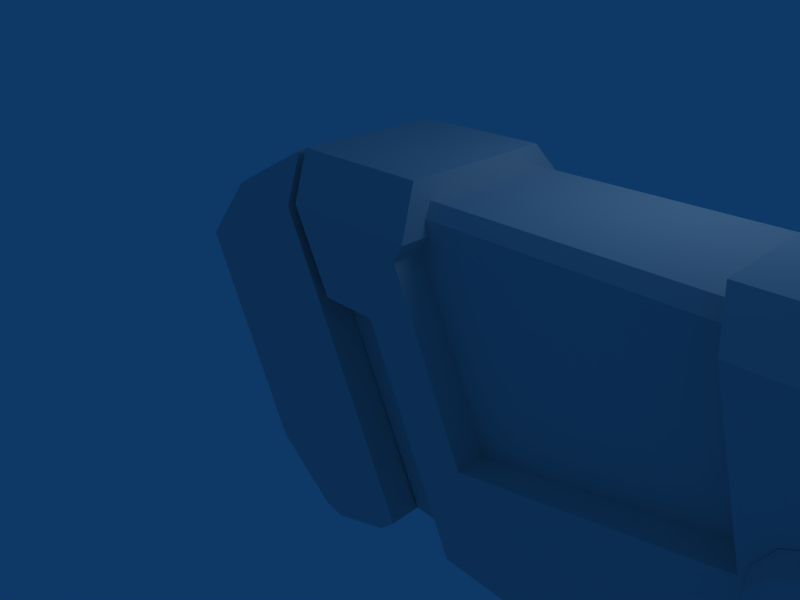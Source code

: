 # Source: rocketlauncher_v3.blend  (saved by Blender 2.49.0; exported with 4.5.12 LTS)
import bpy
from mathutils import Matrix  # noqa: F401  (used for matrix-valued properties, if any)

bpy.ops.wm.read_factory_settings(use_empty=True)
scene = bpy.context.scene
scene.name = 'Scene'

# ---- collections
col_collection_1 = bpy.data.collections.new('Collection 1'); scene.collection.children.link(col_collection_1)

# ---- materials (node trees are filled in below, after node groups)
mat_material = bpy.data.materials.new('Material')
mat_material.alpha_threshold = 0.0
mat_material.roughness = 0.5
mat_material.line_color = (0.0, 0.0, 0.0, 1.0)

# ---- material node trees

# ---- world
world_world = bpy.data.worlds.new('World'); scene.world = world_world
world_world.color = (0.05656, 0.2208, 0.4)
world_world.use_sun_shadow = False
world_world.sun_shadow_jitter_overblur = 0.0
world_world.cycles.sampling_method = 'MANUAL'
world_world.cycles.sample_map_resolution = 256

# ---- cameras
cam_camera = bpy.data.cameras.new('Camera')
cam_camera.passepartout_alpha = 0.2
cam_camera.clip_end = 100.0
cam_camera.lens = 35.0
cam_camera.ortho_scale = 7.314
cam_camera.show_passepartout = False
cam_camera.show_safe_areas = True
cam_camera.dof.focus_distance = 0.0
cam_camera.dof.aperture_fstop = 128.0

# ---- lights
light_spot = bpy.data.lights.new('Spot', 'POINT')
light_spot.transmission_factor = 0.0
light_spot.cutoff_distance = 30.0
light_spot.energy = 100.0
light_spot.shadow_buffer_clip_start = 1.001
light_spot.shadow_soft_size = 1.0
light_spot.shadow_maximum_resolution = 0.006
light_spot.use_absolute_resolution = True
light_spot.cycles.use_multiple_importance_sampling = False

# ---- meshes
me_cube = bpy.data.meshes.new('Cube')
me_cube.from_pydata([(1.392, 1.422, -0.5771), (1.392, -1.432, -0.5771), (-0.4233, -1.432, -1.417), (-0.4233, 1.422, -1.417), (0.08209, 1.422, 2.204), (0.08208, -1.432, 2.204), (-1.733, -1.432, 1.365), (-1.733, 1.422, 1.365), (-1.581, 1.013, 2.033), (-1.581, -1.023, 2.033), (-0.1727, -1.023, 2.755), (-0.1727, 1.013, 2.755), (0.5056, 1.422, -2.117), (0.5056, -1.432, -2.117), (1.861, -1.432, -1.592), (1.861, 1.422, -1.592), (1.631, 1.422, -1.822), (1.631, -1.432, -1.822), (0.7903, -1.432, -2.151), (0.7903, 1.422, -2.151), (-1.741, 1.132, 1.052), (-1.741, -1.142, 1.052), (-0.6979, 1.132, -1.163), (-0.6979, -1.142, -1.163), (1.085, 1.432, 2.263), (1.534, 1.432, 1.216), (0.7488, 1.432, 1.216), (0.2286, 1.432, 2.264), (1.085, -1.421, 2.263), (1.534, -1.421, 1.216), (0.7488, -1.421, 1.216), (0.2286, -1.421, 2.264), (-0.03137, -1.031, 2.819), (0.8606, -1.031, 2.825), (-0.03137, 1.042, 2.819), (0.8606, 1.042, 2.825), (1.836, 1.042, 2.825), (1.836, -1.031, 2.825), (2.302, -1.421, 1.216), (2.061, -1.421, 2.263), (2.302, 1.432, 1.216), (2.061, 1.432, 2.263), (3.553, 1.432, -1.536), (3.553, -1.421, -1.536), (2.785, -1.421, -1.536), (2.785, 1.432, -1.536), (2.928, -1.421, -0.16), (2.928, 1.432, -0.16), (1.938, -1.421, 2.038), (1.938, 1.432, 2.038), (5.956, 1.432, 0.5561), (5.956, -1.421, 0.5561), (4.863, -1.421, -1.532), (4.863, 1.432, -1.532), (4.863, -1.421, -2.115), (4.863, 1.432, -2.115), (7.002, 1.432, -2.115), (7.002, -1.421, -2.115), (7.002, 1.432, 0.5709), (7.002, -1.421, 0.5709), (5.465, -1.421, 2.364), (5.465, 1.432, 2.364), (6.511, -1.421, 2.369), (6.511, 1.432, 2.369), (5.26, -1.028, 2.823), (5.26, 1.039, 2.823), (6.306, -1.028, 2.828), (6.306, 1.039, 2.828), (2.635, 1.085, 2.435), (2.553, 1.085, -1.579), (1.881, 1.085, -1.579), (-0.02934, 1.085, 2.435), (2.635, -1.008, 2.435), (2.553, -1.008, -1.579), (1.881, -1.008, -1.579), (-0.02934, -1.008, 2.435), (2.786, -1.008, -1.967), (2.868, -1.008, 2.435), (2.786, 1.085, -1.967), (2.868, 1.085, 2.435), (4.627, 1.085, 2.435), (4.545, 1.085, -1.967), (4.627, -1.008, 2.435), (4.545, -1.008, -1.967), (4.915, 1.085, 2.435), (4.833, 1.085, -2.404), (4.915, -1.008, 2.435), (4.833, -1.008, -2.404), (6.652, 1.085, 2.435), (7.184, -1.008, -2.404), (6.652, -1.008, 2.435), (7.184, -1.008, 0.5652), (6.577, -0.8701, 2.593), (6.577, 0.9479, 2.593), (4.84, -0.8701, 2.593), (4.84, 0.9479, 2.593), (4.552, -0.8701, 2.593), (4.552, 0.9479, 2.593), (2.793, 0.9479, 2.593), (2.793, -0.8701, 2.593), (-0.1044, -0.8701, 2.593), (2.56, -0.8701, 2.593), (-0.1044, 0.9479, 2.593), (2.56, 0.9479, 2.593), (11.79, -1.008, 0.5652), (11.79, -1.008, -2.404), (11.66, 0.9468, 0.5652), (11.66, -0.869, 0.5652), (7.311, -0.869, 0.5652), (7.311, 0.9468, 0.5652), (7.311, 0.9468, 0.09367), (7.311, -0.869, 0.09367), (11.66, -0.869, 0.09367), (11.66, 0.9468, 0.09367), (11.79, 0.761, -2.588), (11.79, -0.6833, -2.588), (7.184, -0.6833, -2.588), (7.184, 0.761, -2.588), (4.833, -0.6833, -2.588), (4.833, 0.761, -2.588), (11.11, -0.869, 2.573), (11.11, 0.9468, 2.573), (11.19, 1.085, 2.728), (11.19, -1.008, 2.728), (11.63, -1.591, 3.068), (11.63, 1.669, 3.068), (12.35, 1.669, 0.6626), (12.35, -1.591, 0.6626), (11.56, 1.51, 3.232), (11.56, -1.432, 3.232), (11.14, -0.9056, 2.853), (11.14, 0.9833, 2.853), (12.79, -1.432, 3.478), (12.79, 1.51, 3.478), (13.08, -1.591, 0.7679), (13.08, 1.669, 0.7679), (12.81, 1.669, 3.302), (12.81, -1.591, 3.302), (12.97, -1.407, 3.241), (12.97, 1.485, 3.241), (13.25, 1.485, 0.7756), (13.25, -1.407, 0.7756), (12.94, 1.344, 3.417), (12.94, -1.266, 3.417), (14.28, -1.266, 3.575), (14.28, 1.344, 3.575), (14.48, -1.407, 0.9544), (14.48, 1.485, 0.9544), (14.29, 1.485, 3.397), (14.29, -1.407, 3.397), (16.31, -1.407, 3.536), (16.31, 1.485, 3.536), (16.41, 1.485, 1.051), (16.41, -1.407, 1.051), (16.31, 1.344, 3.713), (16.31, -1.266, 3.713), (18.34, -1.266, 3.728), (18.34, 1.344, 3.728), (18.15, -1.407, 1.072), (18.15, 1.485, 1.072), (18.32, 1.485, 3.551), (18.32, -1.407, 3.551), (20.53, -1.407, 3.272), (20.53, 1.485, 3.272), (19.88, 1.485, 0.9076), (19.88, -1.407, 0.9076), (20.59, 1.344, 3.436), (20.59, -1.266, 3.436), (22.22, -1.266, 2.936), (22.22, 1.344, 2.936), (22.13, 1.485, 2.783), (22.13, -1.407, 2.783), (12.79, -0.6833, -2.588), (12.79, 0.761, -2.588), (12.79, 1.085, -2.404), (12.79, -1.008, -2.404), (12.79, 1.085, 0.5652), (12.79, -1.008, 0.5652), (11.14, 0.7176, 2.456), (11.14, -0.6398, 2.456), (11.63, -0.6398, 0.6824), (11.63, 0.7176, 0.6824), (11.55, 0.8191, 0.9461), (11.21, 0.8191, 2.192), (11.21, -0.7414, 2.192), (11.55, -0.7414, 0.9461), (13.23, -0.7414, 0.9785), (13.22, -0.7414, 2.246), (13.22, 0.8191, 2.246), (13.23, 0.8191, 0.9785), (13.24, 0.7176, 0.7045), (13.24, -0.6398, 0.7045), (13.21, -0.6398, 2.52), (13.21, 0.7176, 2.52), (13.21, 0.9468, 2.641), (13.21, -0.869, 2.641), (13.24, -0.869, 0.5827), (13.24, 0.9468, 0.5827), (14.5, 0.9468, 0.6169), (14.5, -0.869, 0.6169), (14.46, -0.869, 2.676), (14.46, 0.9468, 2.676), (14.47, 0.7176, 2.554), (14.47, -0.6398, 2.554), (14.5, -0.6398, 0.7387), (14.5, 0.7176, 0.7387), (14.49, 0.8191, 1.013), (14.47, 0.8191, 2.28), (14.47, -0.7414, 2.28), (14.49, -0.7414, 1.013), (16.41, -0.7414, 1.052), (16.4, -0.7414, 2.319), (16.4, 0.8191, 2.319), (16.41, 0.8191, 1.052), (16.42, 0.7176, 0.778), (16.42, -0.6398, 0.778), (16.39, -0.6398, 2.593), (16.39, 0.7176, 2.593), (16.39, 0.9468, 2.715), (16.39, -0.869, 2.715), (16.42, -0.869, 0.6561), (16.42, 0.9468, 0.6561), (18.18, -0.869, 0.6778), (18.14, -0.869, 2.736), (18.14, 0.9468, 2.736), (18.15, 0.7176, 2.615), (18.15, -0.6398, 2.615), (18.17, -0.6398, 0.7996), (18.17, 0.7176, 0.7996), (18.17, 0.8191, 1.074), (18.15, 0.8191, 2.341), (18.15, -0.7414, 2.341), (18.17, -0.7414, 1.074), (19.89, -0.7414, 1.077), (19.87, -0.7414, 2.344), (19.87, 0.8191, 2.344), (19.89, 0.8191, 1.077), (19.9, 0.7176, 0.8033), (19.9, -0.6398, 0.8033), (19.87, -0.6398, 2.618), (19.87, 0.7176, 2.618), (19.86, 0.9468, 2.74), (19.86, -0.869, 2.74), (19.9, -0.869, 0.6815), (21.3, 0.9468, 0.6766), (21.3, -0.869, 0.6766), (21.27, -0.869, 2.735), (21.27, 0.9468, 2.735), (21.27, 0.7176, 2.613), (21.27, -0.6398, 2.613), (21.3, -0.6398, 0.7984), (21.3, 0.7176, 0.7984), (21.29, 0.8191, 1.072), (21.28, 0.8191, 2.339), (21.28, -0.7414, 2.339), (21.29, -0.7414, 1.072), (22.34, -0.7414, 1.101), (22.32, -0.7414, 2.368), (22.32, 0.8191, 2.368), (22.34, 0.8191, 1.101), (22.35, 0.7176, 0.8268), (22.35, -0.6398, 0.8268), (22.32, -0.6398, 2.642), (22.32, 0.7176, 2.642), (22.31, 0.9468, 2.764), (22.31, -0.869, 2.764), (22.35, -0.869, 0.705), (22.35, 0.9468, 0.705), (13.24, 0.6652, -2.588), (13.24, 0.9466, -2.404), (13.24, -0.5875, -2.588), (13.24, -0.8688, -2.404), (14.51, 0.6652, -1.755), (14.51, 0.9466, -1.571), (14.51, -0.5875, -1.755), (14.51, -0.8688, -1.571), (16.46, 0.9466, -1.571), (16.46, 0.6652, -1.755), (16.46, -0.5875, -1.755), (16.46, -0.8688, -1.571), (18.21, 0.6652, -1.161), (18.21, -0.5875, -1.161), (18.21, -0.8688, -0.9774), (20.0, 0.6652, -1.161), (20.0, -0.5875, -1.161), (20.0, -0.8688, -0.9774), (21.4, 0.6652, -1.161), (21.4, 0.9466, -0.9774), (21.4, -0.5875, -1.161), (21.4, -0.8688, -0.9774), (22.36, 0.9466, 0.02686), (22.36, 0.6652, -0.1569), (22.36, -0.5875, -0.1569), (22.36, -0.8688, 0.02686), (21.28, 1.485, 0.5149), (21.28, -1.407, 0.5149), (21.28, -0.8561, 0.5149), (21.28, 0.9371, 0.5149), (22.13, -0.8615, 2.783), (22.13, 0.9414, 2.783), (7.003, -1.424, 0.05273), (6.815, -1.424, -0.06508), (6.482, -1.424, -0.06508), (6.194, -1.424, 0.1014), (6.028, -1.424, 0.3897), (6.028, -1.424, 0.7227), (6.194, -1.424, 1.011), (6.482, -1.424, 1.177), (6.84, -1.424, 1.177), (6.998, -1.697, 0.1738), (6.768, -1.697, 0.0234), (6.486, -1.697, 0.0234), (6.242, -1.697, 0.1641), (6.102, -1.697, 0.4078), (6.102, -1.697, 0.6893), (6.242, -1.697, 0.933), (6.486, -1.697, 1.074), (6.866, -1.697, 1.073), (6.994, -1.697, 0.5813), (7.001, -1.784, 0.3136), (6.999, -1.784, 0.5954), (6.71, -1.784, 0.1409), (6.496, -1.784, 0.1409), (6.311, -1.784, 0.2479), (6.204, -1.784, 0.4333), (6.204, -1.784, 0.6474), (6.311, -1.784, 0.8328), (6.496, -1.784, 0.9399), (6.901, -1.784, 0.9355), (11.37, -1.008, -1.997), (11.37, -1.008, 0.1586), (7.602, -1.008, 0.1586), (7.602, -1.008, -1.997), (7.948, -1.491, -1.694), (7.948, -1.491, -0.145), (11.03, -1.491, -0.145), (11.03, -1.491, -1.694), (19.81, -0.8688, -0.8085), (18.38, -0.8688, -0.8085), (19.73, -0.869, 0.5122), (18.36, -0.869, 0.5093), (18.65, -1.159, 0.2412), (19.46, -1.159, 0.2426), (18.67, -1.159, -0.5399), (19.51, -1.159, -0.5396), (19.05, -1.159, 0.2926), (19.09, -1.159, -0.5904), (18.6, -1.159, -0.1494), (19.54, -1.159, -0.1484), (19.12, -2.092, -0.1485), (18.51, -1.706, -0.1493), (18.83, -1.906, -0.4898), (18.81, -1.892, 0.192), (19.1, -2.078, -0.4506), (18.55, -1.733, -0.4508), (19.07, -2.061, 0.1534), (18.54, -1.725, 0.1523), (18.16, -2.172, 0.07729), (18.4, -2.576, 0.07812), (18.16, -2.182, -0.3756), (18.42, -2.597, -0.3754), (18.28, -2.373, 0.1071), (18.29, -2.39, -0.4049), (18.14, -2.15, -0.1492), (18.43, -2.613, -0.1486), (18.28, -2.383, -0.1489), (9.345, -1.481, -0.378), (9.56, -1.481, -0.6726), (9.6, -1.481, -1.036), (9.453, -1.481, -1.37), (9.158, -1.481, -1.585), (8.795, -1.481, -1.625), (8.461, -1.481, -1.478), (8.245, -1.481, -1.183), (8.206, -1.481, -0.82), (8.353, -1.481, -0.4859), (8.648, -1.481, -0.2702), (9.011, -1.481, -0.2308), (9.345, -1.912, -0.378), (9.56, -1.912, -0.6726), (9.6, -1.912, -1.036), (9.453, -1.912, -1.37), (9.158, -1.912, -1.585), (8.795, -1.912, -1.625), (8.461, -1.912, -1.478), (8.245, -1.912, -1.183), (8.206, -1.912, -0.82), (8.353, -1.912, -0.4859), (8.648, -1.912, -0.2702), (9.011, -1.912, -0.2308), (9.442, -2.033, -0.7188), (9.265, -2.033, -0.4775), (9.474, -2.033, -1.016), (9.353, -2.033, -1.29), (9.112, -2.033, -1.466), (8.815, -2.033, -1.499), (8.541, -2.033, -1.378), (8.364, -2.033, -1.137), (8.332, -2.033, -0.8395), (8.453, -2.033, -0.5659), (8.694, -2.033, -0.3892), (8.991, -2.033, -0.3569), (9.384, -2.424, -0.4645), (9.558, -2.396, -0.7061), (9.591, -2.396, -1.003), (9.473, -2.424, -1.277), (9.236, -2.473, -1.453), (8.944, -2.529, -1.485), (8.675, -2.578, -1.364), (8.501, -2.606, -1.122), (8.468, -2.606, -0.8247), (8.586, -2.578, -0.5513), (8.823, -2.529, -0.3752), (9.115, -2.473, -0.3434), (9.809, -2.8, -0.7702), (9.876, -2.707, -1.047), (9.826, -2.714, -1.341), (9.673, -2.82, -1.575), (9.458, -2.996, -1.686), (9.238, -3.195, -1.644), (9.074, -3.363, -1.46), (9.007, -3.456, -1.184), (9.057, -3.449, -0.8893), (9.21, -3.343, -0.6551), (9.425, -3.167, -0.5442), (9.644, -2.968, -0.5864), (10.14, -3.047, -0.8195), (10.16, -2.922, -1.09), (10.11, -2.93, -1.385), (9.999, -3.067, -1.625), (9.853, -3.298, -1.746), (9.714, -3.561, -1.716), (9.618, -3.785, -1.542), (9.592, -3.91, -1.272), (9.642, -3.903, -0.9772), (9.755, -3.765, -0.737), (9.901, -3.534, -0.6158), (10.04, -3.271, -0.646), (10.6, -3.301, -0.8916), (10.58, -3.159, -1.154), (10.53, -3.167, -1.448), (10.46, -3.321, -1.697), (10.41, -3.581, -1.832), (10.37, -3.877, -1.818), (10.36, -4.13, -1.659), (10.38, -4.272, -1.397), (10.43, -4.265, -1.102), (10.5, -4.11, -0.8538), (10.55, -3.85, -0.7184), (10.59, -3.554, -0.7322), (11.08, -3.286, -0.978), (10.97, -3.158, -1.226), (10.92, -3.166, -1.52), (10.94, -3.306, -1.783), (11.03, -3.542, -1.944), (11.16, -3.811, -1.96), (11.3, -4.04, -1.826), (11.41, -4.168, -1.578), (11.46, -4.16, -1.283), (11.44, -4.02, -1.02), (11.35, -3.783, -0.8596), (11.22, -3.515, -0.8441), (11.66, -3.072, -1.054), (11.6, -2.944, -1.318), (11.6, -2.952, -1.616), (11.68, -3.092, -1.87), (11.79, -3.328, -2.011), (11.93, -3.597, -2.001), (12.04, -3.826, -1.843), (12.1, -3.954, -1.579), (12.09, -3.946, -1.281), (12.02, -3.806, -1.027), (11.9, -3.569, -0.8858), (11.77, -3.301, -0.8958), (11.98, -2.692, -1.035), (11.93, -2.594, -1.313), (12.0, -2.601, -1.606), (12.16, -2.712, -1.833), (12.37, -2.897, -1.935), (12.58, -3.105, -1.884), (12.72, -3.283, -1.694), (12.77, -3.381, -1.416), (12.71, -3.374, -1.124), (12.55, -3.263, -0.8966), (12.34, -3.078, -0.7945), (12.13, -2.869, -0.8453), (12.76, -2.095, -1.09), (12.74, -2.266, -0.8449), (12.83, -2.062, -1.379), (12.93, -2.175, -1.634), (13.05, -2.403, -1.787), (13.14, -2.687, -1.797), (13.19, -2.949, -1.662), (13.18, -3.12, -1.417), (13.11, -3.154, -1.128), (13.0, -3.041, -0.8726), (12.88, -2.812, -0.7194), (12.79, -2.529, -0.7093), (13.55, -1.968, -0.7603), (13.5, -2.196, -0.5733), (13.63, -1.866, -1.031), (13.71, -1.919, -1.312), (13.78, -2.112, -1.529), (13.82, -2.393, -1.624), (13.82, -2.687, -1.57), (13.77, -2.916, -1.383), (13.69, -3.017, -1.112), (13.61, -2.964, -0.831), (13.53, -2.771, -0.6141), (13.5, -2.49, -0.5197), (14.51, -1.93, -0.4863), (14.48, -2.161, -0.2992), (14.58, -1.822, -0.7567), (14.67, -1.868, -1.038), (14.76, -2.054, -1.255), (14.82, -2.331, -1.349), (14.84, -2.624, -1.296), (14.81, -2.856, -1.109), (14.74, -2.963, -0.8383), (14.65, -2.918, -0.5569), (14.56, -2.732, -0.34), (14.5, -2.455, -0.2456), (14.86, -1.835, -0.4575), (14.92, -1.977, -0.2019), (14.92, -1.783, -0.746), (15.08, -1.836, -0.99), (15.31, -1.978, -1.124), (15.54, -2.173, -1.112), (15.7, -2.367, -0.9581), (15.77, -2.509, -0.7025), (15.71, -2.561, -0.414), (15.54, -2.509, -0.17), (15.32, -2.366, -0.03585), (15.09, -2.172, -0.04751), (15.08, -1.672, -0.4569), (15.15, -1.702, -0.1687), (15.16, -1.664, -0.7451), (15.37, -1.68, -0.9562), (15.66, -1.716, -1.033), (15.94, -1.762, -0.9564), (16.15, -1.806, -0.7455), (16.22, -1.837, -0.4573), (16.15, -1.845, -0.1691), (15.93, -1.829, 0.04197), (15.65, -1.793, 0.1193), (15.36, -1.747, 0.04216), (15.08, -1.448, -0.4892), (15.15, -1.446, -0.1976), (15.17, -1.45, -0.7748), (15.39, -1.45, -0.9778), (15.68, -1.449, -1.044), (15.97, -1.447, -0.9551), (16.17, -1.445, -0.7355), (16.24, -1.443, -0.4439), (16.15, -1.442, -0.1583), (15.93, -1.441, 0.0447), (15.64, -1.442, 0.1107), (15.35, -1.444, 0.02203), (14.95, -1.335, -0.4951), (15.03, -1.333, -0.1369), (15.06, -1.337, -0.8459), (15.33, -1.337, -1.095), (15.69, -1.336, -1.176), (16.04, -1.334, -1.067), (16.29, -1.331, -0.7976), (16.37, -1.329, -0.4394), (16.26, -1.327, -0.08864), (15.99, -1.327, 0.1607), (15.63, -1.328, 0.2417), (15.28, -1.33, 0.1328), (14.95, -0.8347, -0.4982), (15.03, -0.8322, -0.14), (15.06, -0.8365, -0.8489), (15.33, -0.8369, -1.098), (15.69, -0.8358, -1.179), (16.04, -0.8337, -1.07), (16.29, -0.831, -0.8007), (16.37, -0.8284, -0.4425), (16.26, -0.8267, -0.09173), (15.99, -0.8263, 0.1576), (15.63, -0.8273, 0.2387), (15.28, -0.8295, 0.1298), (15.28, 0.9082, 0.1298), (15.63, 0.9061, 0.2387), (15.99, 0.9051, 0.1576), (16.26, 0.9055, -0.09173), (16.37, 0.9072, -0.4425), (16.29, 0.9097, -0.8007), (16.04, 0.9124, -1.07), (15.69, 0.9146, -1.179), (15.33, 0.9156, -1.098), (15.06, 0.9152, -0.8489), (15.03, 0.9109, -0.14), (14.95, 0.9135, -0.4982), (15.28, 1.409, 0.1328), (15.63, 1.406, 0.2417), (15.99, 1.405, 0.1607), (16.26, 1.406, -0.08864), (16.37, 1.407, -0.4394), (16.29, 1.41, -0.7976), (16.04, 1.413, -1.067), (15.69, 1.415, -1.176), (15.33, 1.416, -1.095), (15.06, 1.415, -0.8459), (15.03, 1.411, -0.1369), (14.95, 1.414, -0.4951), (15.35, 1.523, 0.02203), (15.64, 1.521, 0.1107), (15.93, 1.52, 0.0447), (16.15, 1.52, -0.1583), (16.24, 1.522, -0.4439), (16.17, 1.524, -0.7355), (15.97, 1.526, -0.9551), (15.68, 1.528, -1.044), (15.39, 1.529, -0.9778), (15.17, 1.528, -0.7748), (15.15, 1.525, -0.1976), (15.08, 1.527, -0.4892), (15.36, 1.825, 0.04216), (15.65, 1.872, 0.1193), (15.93, 1.908, 0.04197), (16.15, 1.924, -0.1691), (16.22, 1.915, -0.4573), (16.15, 1.885, -0.7455), (15.94, 1.841, -0.9564), (15.66, 1.794, -1.033), (15.37, 1.758, -0.9562), (15.16, 1.742, -0.7451), (15.15, 1.781, -0.1687), (15.08, 1.751, -0.4569), (15.09, 2.25, -0.04751), (15.32, 2.445, -0.03585), (15.54, 2.587, -0.17), (15.71, 2.64, -0.414), (15.77, 2.588, -0.7025), (15.7, 2.446, -0.9581), (15.54, 2.251, -1.112), (15.31, 2.057, -1.124), (15.08, 1.914, -0.99), (14.92, 1.862, -0.746), (14.92, 2.056, -0.2019), (14.86, 1.914, -0.4575), (14.5, 2.534, -0.2456), (14.56, 2.811, -0.34), (14.65, 2.997, -0.5569), (14.74, 3.042, -0.8383), (14.81, 2.934, -1.109), (14.84, 2.703, -1.296), (14.82, 2.409, -1.349), (14.76, 2.132, -1.255), (14.67, 1.946, -1.038), (14.58, 1.901, -0.7567), (14.48, 2.24, -0.2992), (14.51, 2.009, -0.4863), (13.5, 2.569, -0.5197), (13.53, 2.85, -0.6141), (13.61, 3.043, -0.831), (13.69, 3.096, -1.112), (13.77, 2.994, -1.383), (13.82, 2.766, -1.57), (13.82, 2.472, -1.624), (13.78, 2.191, -1.529), (13.71, 1.998, -1.312), (13.63, 1.945, -1.031), (13.5, 2.275, -0.5733), (13.55, 2.046, -0.7603), (12.79, 2.607, -0.7093), (12.88, 2.891, -0.7194), (13.0, 3.12, -0.8726), (13.11, 3.233, -1.128), (13.18, 3.199, -1.417), (13.19, 3.028, -1.662), (13.14, 2.766, -1.797), (13.05, 2.482, -1.787), (12.93, 2.253, -1.634), (12.83, 2.141, -1.379), (12.74, 2.345, -0.8449), (12.76, 2.174, -1.09), (12.13, 2.948, -0.8453), (12.34, 3.157, -0.7945), (12.55, 3.342, -0.8966), (12.71, 3.452, -1.124), (12.77, 3.46, -1.416), (12.72, 3.361, -1.694), (12.58, 3.184, -1.884), (12.37, 2.975, -1.935), (12.16, 2.791, -1.833), (12.0, 2.68, -1.606), (11.93, 2.673, -1.313), (11.98, 2.771, -1.035), (11.77, 3.38, -0.8958), (11.9, 3.648, -0.8858), (12.02, 3.884, -1.027), (12.09, 4.025, -1.281), (12.1, 4.032, -1.579), (12.04, 3.904, -1.843), (11.93, 3.675, -2.001), (11.79, 3.407, -2.011), (11.68, 3.171, -1.87), (11.6, 3.03, -1.616), (11.6, 3.023, -1.318), (11.66, 3.151, -1.054), (11.22, 3.594, -0.8441), (11.35, 3.862, -0.8596), (11.44, 4.098, -1.02), (11.46, 4.239, -1.283), (11.41, 4.246, -1.578), (11.3, 4.118, -1.826), (11.16, 3.89, -1.96), (11.03, 3.621, -1.944), (10.94, 3.385, -1.783), (10.92, 3.244, -1.52), (10.97, 3.237, -1.226), (11.08, 3.365, -0.978), (10.59, 3.633, -0.7322), (10.55, 3.929, -0.7184), (10.5, 4.189, -0.8538), (10.43, 4.344, -1.102), (10.38, 4.351, -1.397), (10.36, 4.209, -1.659), (10.37, 3.956, -1.818), (10.41, 3.66, -1.832), (10.46, 3.4, -1.697), (10.53, 3.245, -1.448), (10.58, 3.238, -1.154), (10.6, 3.38, -0.8916), (10.04, 3.35, -0.646), (9.901, 3.613, -0.6158), (9.755, 3.844, -0.737), (9.642, 3.982, -0.9772), (9.592, 3.989, -1.272), (9.618, 3.864, -1.542), (9.714, 3.64, -1.716), (9.853, 3.377, -1.746), (9.999, 3.146, -1.625), (10.11, 3.008, -1.385), (10.16, 3.001, -1.09), (10.14, 3.126, -0.8195), (9.644, 3.047, -0.5864), (9.425, 3.246, -0.5442), (9.21, 3.422, -0.6551), (9.057, 3.528, -0.8893), (9.007, 3.535, -1.184), (9.074, 3.442, -1.46), (9.238, 3.273, -1.644), (9.458, 3.074, -1.686), (9.673, 2.898, -1.575), (9.826, 2.793, -1.341), (9.876, 2.785, -1.047), (9.809, 2.878, -0.7702), (9.115, 2.552, -0.3434), (8.823, 2.608, -0.3752), (8.586, 2.656, -0.5513), (8.468, 2.684, -0.8247), (8.501, 2.684, -1.122), (8.675, 2.656, -1.364), (8.944, 2.608, -1.485), (9.236, 2.552, -1.453), (9.473, 2.503, -1.277), (9.591, 2.475, -1.003), (9.558, 2.475, -0.7061), (9.384, 2.503, -0.4645), (8.991, 2.112, -0.3569), (8.694, 2.112, -0.3892), (8.453, 2.112, -0.5659), (8.332, 2.112, -0.8395), (8.364, 2.112, -1.137), (8.541, 2.112, -1.378), (8.815, 2.112, -1.499), (9.112, 2.112, -1.466), (9.353, 2.112, -1.29), (9.474, 2.112, -1.016), (9.265, 2.112, -0.4775), (9.442, 2.112, -0.7188), (9.011, 1.991, -0.2308), (8.648, 1.991, -0.2702), (8.353, 1.991, -0.4859), (8.206, 1.991, -0.82), (8.245, 1.991, -1.183), (8.461, 1.991, -1.478), (8.795, 1.991, -1.625), (9.158, 1.991, -1.585), (9.453, 1.991, -1.37), (9.6, 1.991, -1.036), (9.56, 1.991, -0.6726), (9.345, 1.991, -0.378), (9.011, 1.559, -0.2308), (8.648, 1.559, -0.2702), (8.353, 1.559, -0.4859), (8.206, 1.559, -0.82), (8.245, 1.559, -1.183), (8.461, 1.559, -1.478), (8.795, 1.559, -1.625), (9.158, 1.559, -1.585), (9.453, 1.559, -1.37), (9.6, 1.559, -1.036), (9.56, 1.559, -0.6726), (9.345, 1.559, -0.378), (11.03, 1.57, -1.694), (11.03, 1.57, -0.145), (7.948, 1.57, -0.145), (7.948, 1.57, -1.694), (7.602, 1.086, -1.997), (7.602, 1.086, 0.1586), (11.37, 1.086, 0.1586), (11.37, 1.086, -1.997), (11.79, 1.086, -2.404), (11.79, 1.086, 0.5652), (7.184, 1.086, 0.5652), (7.184, 1.086, -2.404), (18.28, 2.459, -0.1489), (18.43, 2.689, -0.1486), (18.14, 2.226, -0.1492), (18.29, 2.466, -0.4049), (18.28, 2.449, 0.1071), (18.42, 2.673, -0.3754), (18.16, 2.258, -0.3756), (18.4, 2.652, 0.07812), (18.16, 2.248, 0.07729), (18.54, 1.801, 0.1523), (19.07, 2.137, 0.1534), (18.55, 1.809, -0.4508), (19.1, 2.154, -0.4506), (18.81, 1.968, 0.192), (18.83, 1.982, -0.4898), (18.51, 1.783, -0.1493), (19.12, 2.168, -0.1485), (19.54, 1.235, -0.1484), (18.6, 1.235, -0.1494), (19.09, 1.235, -0.5904), (19.05, 1.235, 0.2926), (19.51, 1.235, -0.5396), (18.67, 1.235, -0.5399), (19.46, 1.235, 0.2426), (18.65, 1.235, 0.2412), (18.36, 0.9451, 0.5093), (19.73, 0.9451, 0.5122), (18.38, 0.9449, -0.8085), (19.81, 0.9449, -0.8085), (20.0, 0.9457, -0.9774), (18.21, 0.9457, -0.9774), (19.9, 0.9459, 0.6815), (18.18, 0.9459, 0.6778), (6.901, 1.795, 0.9355), (6.496, 1.795, 0.9399), (6.311, 1.795, 0.8328), (6.204, 1.795, 0.6474), (6.204, 1.795, 0.4333), (6.311, 1.795, 0.2479), (6.496, 1.795, 0.1409), (6.71, 1.795, 0.1409), (6.999, 1.795, 0.5954), (7.001, 1.795, 0.3136), (6.994, 1.707, 0.5813), (6.866, 1.707, 1.073), (6.486, 1.707, 1.074), (6.242, 1.707, 0.933), (6.102, 1.707, 0.6893), (6.102, 1.707, 0.4078), (6.242, 1.707, 0.1641), (6.486, 1.707, 0.0234), (6.768, 1.707, 0.0234), (6.998, 1.707, 0.1738), (6.84, 1.435, 1.177), (6.482, 1.435, 1.177), (6.194, 1.435, 1.011), (6.028, 1.435, 0.7227), (6.028, 1.435, 0.3897), (6.194, 1.435, 0.1014), (6.482, 1.435, -0.06508), (6.815, 1.435, -0.06508), (7.003, 1.435, 0.05273), (7.002, 1.432, 0.5709)], [], [(0, 4, 5, 1), (1, 5, 6, 2), (4, 0, 3, 7), (7, 6, 9, 8), (6, 5, 10, 9), (4, 7, 8, 11), (5, 4, 11, 10), (11, 8, 9, 10), (2, 3, 12, 13), (1, 2, 13, 14), (3, 0, 15, 12), (0, 1, 14, 15), (15, 14, 17, 16), (12, 15, 16, 19), (14, 13, 18, 17), (13, 12, 19, 18), (16, 17, 18, 19), (6, 7, 20, 21), (7, 3, 22, 20), (2, 6, 21, 23), (3, 2, 23, 22), (23, 21, 20, 22), (26, 27, 24, 25), (28, 31, 30, 29), (25, 29, 30, 26), (26, 30, 31, 27), (27, 31, 32, 34), (31, 28, 33, 32), (24, 27, 34, 35), (34, 32, 33, 35), (33, 28, 39, 37), (35, 33, 37, 36), (24, 35, 36, 41), (39, 41, 36, 37), (29, 25, 45, 44), (44, 45, 42, 43), (43, 46, 44), (47, 42, 45), (44, 46, 38, 29), (38, 46, 47, 40), (45, 25, 40, 47), (48, 39, 28), (41, 49, 24), (28, 29, 38, 48), (38, 40, 49, 48), (39, 48, 49, 41), (24, 49, 40, 25), (47, 46, 51, 50), (42, 47, 50, 53), (46, 43, 52, 51), (43, 42, 53, 52), (53, 55, 54, 52), (55, 56, 57, 54), (56, 58, 59, 57), (52, 54, 57), (51, 52, 57, 59), (53, 56, 55), (50, 58, 56, 53), (50, 51, 60, 61), (58, 63, 62, 59), (59, 62, 60, 51), (50, 61, 63, 58), (61, 60, 64, 65), (63, 67, 66, 62), (62, 66, 64, 60), (61, 65, 67, 63), (65, 64, 66, 67), (70, 69, 68, 71), (72, 73, 74, 75), (69, 70, 74, 73), (70, 71, 75, 74), (73, 76, 78, 69), (72, 77, 76, 73), (69, 78, 79, 68), (78, 81, 80, 79), (77, 82, 83, 76), (76, 83, 81, 78), (81, 85, 84, 80), (82, 86, 87, 83), (83, 87, 85, 81), (88, 84, 808), (91, 86, 90), (84, 85, 809, 808), (86, 91, 89, 87), (90, 92, 93, 88), (86, 94, 92, 90), (88, 93, 95, 84), (82, 96, 94, 86), (84, 95, 97, 80), (77, 99, 96, 82), (80, 97, 98, 79), (79, 98, 103, 68), (72, 101, 99, 77), (71, 102, 100, 75), (75, 100, 101, 72), (68, 103, 102, 71), (102, 103, 101, 100), (103, 98, 99, 101), (98, 97, 96, 99), (97, 95, 94, 96), (95, 93, 92, 94), (88, 808, 91, 90), (807, 106, 109, 808), (91, 108, 107, 104), (808, 109, 108, 91), (109, 110, 111, 108), (108, 111, 112, 107), (107, 112, 113, 106), (106, 113, 110, 109), (110, 113, 112, 111), (809, 117, 114, 806), (105, 115, 116, 89), (89, 116, 118, 87), (85, 119, 117, 809), (87, 118, 119, 85), (118, 116, 117, 119), (116, 115, 114, 117), (107, 120, 123, 104), (807, 122, 121, 106), (123, 120, 121, 122), (807, 126, 125, 122), (123, 124, 127, 104), (125, 128, 131, 122), (123, 130, 129, 124), (122, 131, 130, 123), (131, 128, 129, 130), (129, 132, 137, 124), (128, 133, 132, 129), (125, 136, 133, 128), (124, 137, 134, 127), (126, 135, 136, 125), (135, 140, 139, 136), (137, 138, 141, 134), (136, 139, 142, 133), (133, 142, 143, 132), (132, 143, 138, 137), (143, 144, 149, 138), (142, 145, 144, 143), (139, 148, 145, 142), (138, 149, 146, 141), (140, 147, 148, 139), (147, 152, 151, 148), (149, 150, 153, 146), (148, 151, 154, 145), (145, 154, 155, 144), (144, 155, 150, 149), (155, 156, 161, 150), (154, 157, 156, 155), (151, 160, 157, 154), (150, 161, 158, 153), (152, 159, 160, 151), (159, 164, 163, 160), (161, 162, 165, 158), (160, 163, 166, 157), (157, 166, 167, 156), (156, 167, 162, 161), (167, 168, 171, 162), (166, 169, 168, 167), (163, 170, 169, 166), (162, 171, 295, 165), (164, 294, 170, 163), (114, 173, 174, 806), (115, 172, 173, 114), (105, 175, 172, 115), (806, 174, 176, 807), (104, 177, 175, 105), (104, 127, 134, 177), (807, 176, 135, 126), (134, 141, 177), (135, 176, 140), (182, 189, 188, 183), (180, 191, 190, 181), (184, 187, 186, 185), (178, 193, 192, 179), (185, 186, 191, 180), (179, 192, 187, 184), (183, 188, 193, 178), (181, 190, 189, 182), (120, 195, 194, 121), (195, 200, 201, 194), (190, 205, 206, 189), (188, 207, 202, 193), (192, 203, 208, 187), (186, 209, 204, 191), (193, 202, 203, 192), (187, 208, 209, 186), (191, 204, 205, 190), (189, 206, 207, 188), (206, 213, 212, 207), (204, 215, 214, 205), (208, 211, 210, 209), (202, 217, 216, 203), (209, 210, 215, 204), (203, 216, 211, 208), (207, 212, 217, 202), (205, 214, 213, 206), (200, 219, 218, 201), (219, 223, 224, 218), (214, 228, 229, 213), (212, 230, 225, 217), (216, 226, 231, 211), (210, 232, 227, 215), (217, 225, 226, 216), (211, 231, 232, 210), (215, 227, 228, 214), (213, 229, 230, 212), (229, 236, 235, 230), (227, 238, 237, 228), (231, 234, 233, 232), (225, 240, 239, 226), (232, 233, 238, 227), (226, 239, 234, 231), (230, 235, 240, 225), (228, 237, 236, 229), (223, 242, 241, 224), (242, 246, 247, 241), (237, 251, 252, 236), (235, 253, 248, 240), (239, 249, 254, 234), (233, 255, 250, 238), (240, 248, 249, 239), (234, 254, 255, 233), (238, 250, 251, 237), (236, 252, 253, 235), (252, 259, 258, 253), (250, 261, 260, 251), (254, 257, 256, 255), (248, 263, 262, 249), (255, 256, 261, 250), (249, 262, 257, 254), (253, 258, 263, 248), (251, 260, 259, 252), (247, 264, 267, 244), (246, 265, 264, 247), (245, 266, 265, 246), (260, 267, 259), (258, 264, 263), (262, 265, 257), (256, 266, 261), (265, 262, 263, 264), (266, 256, 257, 265), (267, 260, 261, 266), (267, 264, 258, 259), (120, 121, 178, 179), (120, 179, 184), (107, 120, 184, 185), (107, 185, 180), (106, 107, 180, 181), (106, 181, 182), (106, 121, 183, 182), (121, 183, 178), (141, 196, 177), (141, 146, 199, 196), (146, 153, 220, 199), (153, 158, 222, 220), (158, 165, 243, 222), (165, 295, 243), (164, 841, 294), (140, 176, 197), (140, 197, 198, 147), (147, 198, 221, 152), (152, 221, 842, 159), (159, 842, 841, 164), (173, 268, 269, 174), (172, 270, 268, 173), (175, 271, 270, 172), (175, 177, 196, 271), (174, 269, 197, 176), (268, 272, 273, 269), (270, 274, 272, 268), (271, 275, 274, 270), (272, 277, 276, 273), (274, 278, 277, 272), (275, 279, 278, 274), (277, 280, 840, 276), (278, 281, 280, 277), (279, 282, 281, 278), (280, 283, 839, 840), (281, 284, 283, 280), (282, 285, 284, 281), (283, 286, 287, 839), (284, 288, 286, 283), (285, 289, 288, 284), (286, 291, 290, 287), (288, 292, 291, 286), (289, 293, 292, 288), (196, 199, 275, 271), (199, 220, 279, 275), (220, 222, 282, 279), (243, 245, 289, 285), (245, 266, 293, 289), (197, 269, 273, 198), (198, 273, 276, 221), (221, 276, 840, 842), (841, 839, 287, 244), (244, 267, 290, 287), (290, 291, 292, 293), (266, 267, 290, 293), (296, 841, 243), (296, 243, 295), (294, 841, 297), (297, 841, 296), (171, 168, 298), (299, 169, 170), (170, 294, 297, 299), (171, 298, 296, 295), (168, 169, 299, 298), (300, 309, 310, 301), (301, 310, 311, 302), (302, 311, 312, 303), (303, 312, 313, 304), (304, 313, 314, 305), (305, 314, 315, 306), (306, 315, 316, 307), (307, 316, 317, 308), (59, 308, 317, 318), (59, 318, 309, 300), (309, 318, 320, 319), (310, 309, 319, 321), (311, 310, 321, 322), (312, 311, 322, 323), (313, 312, 323, 324), (314, 313, 324, 325), (315, 314, 325, 326), (316, 315, 326, 327), (317, 316, 327, 328), (318, 317, 328, 320), (320, 328, 327), (319, 320, 321), (320, 327, 321), (321, 327, 326, 322), (322, 326, 325, 323), (323, 325, 324), (104, 105, 329, 330), (105, 89, 332, 329), (91, 104, 330, 331), (89, 91, 331, 332), (332, 331, 334, 333), (331, 330, 335, 334), (329, 332, 333, 336), (330, 329, 336, 335), (334, 335, 336, 333), (243, 285, 337, 339), (282, 222, 340, 338), (285, 282, 338, 337), (222, 243, 339, 340), (345, 340, 339), (342, 345, 339), (345, 341, 340), (346, 337, 338), (343, 346, 338), (346, 344, 337), (347, 338, 340), (341, 347, 340), (347, 343, 338), (348, 339, 337), (344, 348, 337), (348, 342, 339), (348, 344, 353, 349), (342, 348, 349, 355), (347, 341, 356, 350), (343, 347, 350, 354), (344, 346, 351, 353), (346, 343, 354, 351), (341, 345, 352, 356), (345, 342, 355, 352), (352, 355, 358, 361), (356, 352, 361, 357), (351, 354, 359, 362), (353, 351, 362, 360), (354, 350, 363, 359), (350, 356, 357, 363), (355, 349, 364, 358), (349, 353, 360, 364), (361, 358, 364, 365), (357, 361, 365, 363), (365, 364, 360, 362), (363, 365, 362, 359), (366, 378, 379, 367), (367, 379, 380, 368), (368, 380, 381, 369), (369, 381, 382, 370), (370, 382, 383, 371), (371, 383, 384, 372), (372, 384, 385, 373), (373, 385, 386, 374), (374, 386, 387, 375), (375, 387, 388, 376), (376, 388, 389, 377), (377, 389, 378, 366), (379, 378, 391, 390), (380, 379, 390, 392), (381, 380, 392, 393), (382, 381, 393, 394), (383, 382, 394, 395), (384, 383, 395, 396), (385, 384, 396, 397), (386, 385, 397, 398), (387, 386, 398, 399), (388, 387, 399, 400), (389, 388, 400, 401), (378, 389, 401, 391), (390, 391, 402, 403), (392, 390, 403, 404), (393, 392, 404, 405), (394, 393, 405, 406), (395, 394, 406, 407), (396, 395, 407, 408), (397, 396, 408, 409), (398, 397, 409, 410), (399, 398, 410, 411), (400, 399, 411, 412), (401, 400, 412, 413), (391, 401, 413, 402), (403, 402, 414, 415), (404, 403, 415, 416), (405, 404, 416, 417), (406, 405, 417, 418), (407, 406, 418, 419), (408, 407, 419, 420), (409, 408, 420, 421), (410, 409, 421, 422), (411, 410, 422, 423), (412, 411, 423, 424), (413, 412, 424, 425), (402, 413, 425, 414), (415, 414, 426, 427), (416, 415, 427, 428), (417, 416, 428, 429), (418, 417, 429, 430), (419, 418, 430, 431), (420, 419, 431, 432), (421, 420, 432, 433), (422, 421, 433, 434), (423, 422, 434, 435), (424, 423, 435, 436), (425, 424, 436, 437), (414, 425, 437, 426), (427, 426, 438, 439), (428, 427, 439, 440), (429, 428, 440, 441), (430, 429, 441, 442), (431, 430, 442, 443), (432, 431, 443, 444), (433, 432, 444, 445), (434, 433, 445, 446), (435, 434, 446, 447), (436, 435, 447, 448), (437, 436, 448, 449), (426, 437, 449, 438), (439, 438, 450, 451), (440, 439, 451, 452), (441, 440, 452, 453), (442, 441, 453, 454), (443, 442, 454, 455), (444, 443, 455, 456), (445, 444, 456, 457), (446, 445, 457, 458), (447, 446, 458, 459), (448, 447, 459, 460), (449, 448, 460, 461), (438, 449, 461, 450), (451, 450, 462, 463), (452, 451, 463, 464), (453, 452, 464, 465), (454, 453, 465, 466), (455, 454, 466, 467), (456, 455, 467, 468), (457, 456, 468, 469), (458, 457, 469, 470), (459, 458, 470, 471), (460, 459, 471, 472), (461, 460, 472, 473), (450, 461, 473, 462), (463, 462, 474, 475), (464, 463, 475, 476), (465, 464, 476, 477), (466, 465, 477, 478), (467, 466, 478, 479), (468, 467, 479, 480), (469, 468, 480, 481), (470, 469, 481, 482), (471, 470, 482, 483), (472, 471, 483, 484), (473, 472, 484, 485), (462, 473, 485, 474), (475, 474, 487, 486), (476, 475, 486, 488), (477, 476, 488, 489), (478, 477, 489, 490), (479, 478, 490, 491), (480, 479, 491, 492), (481, 480, 492, 493), (482, 481, 493, 494), (483, 482, 494, 495), (484, 483, 495, 496), (485, 484, 496, 497), (474, 485, 497, 487), (486, 487, 499, 498), (488, 486, 498, 500), (489, 488, 500, 501), (490, 489, 501, 502), (491, 490, 502, 503), (492, 491, 503, 504), (493, 492, 504, 505), (494, 493, 505, 506), (495, 494, 506, 507), (496, 495, 507, 508), (497, 496, 508, 509), (487, 497, 509, 499), (498, 499, 511, 510), (500, 498, 510, 512), (501, 500, 512, 513), (502, 501, 513, 514), (503, 502, 514, 515), (504, 503, 515, 516), (505, 504, 516, 517), (506, 505, 517, 518), (507, 506, 518, 519), (508, 507, 519, 520), (509, 508, 520, 521), (499, 509, 521, 511), (510, 511, 523, 522), (512, 510, 522, 524), (513, 512, 524, 525), (514, 513, 525, 526), (515, 514, 526, 527), (516, 515, 527, 528), (517, 516, 528, 529), (518, 517, 529, 530), (519, 518, 530, 531), (520, 519, 531, 532), (521, 520, 532, 533), (511, 521, 533, 523), (522, 523, 535, 534), (524, 522, 534, 536), (525, 524, 536, 537), (526, 525, 537, 538), (527, 526, 538, 539), (528, 527, 539, 540), (529, 528, 540, 541), (530, 529, 541, 542), (531, 530, 542, 543), (532, 531, 543, 544), (533, 532, 544, 545), (523, 533, 545, 535), (534, 535, 547, 546), (536, 534, 546, 548), (537, 536, 548, 549), (538, 537, 549, 550), (539, 538, 550, 551), (540, 539, 551, 552), (541, 540, 552, 553), (542, 541, 553, 554), (543, 542, 554, 555), (544, 543, 555, 556), (545, 544, 556, 557), (535, 545, 557, 547), (546, 547, 559, 558), (548, 546, 558, 560), (549, 548, 560, 561), (550, 549, 561, 562), (551, 550, 562, 563), (552, 551, 563, 564), (553, 552, 564, 565), (554, 553, 565, 566), (555, 554, 566, 567), (556, 555, 567, 568), (557, 556, 568, 569), (547, 557, 569, 559), (558, 559, 571, 570), (560, 558, 570, 572), (561, 560, 572, 573), (562, 561, 573, 574), (563, 562, 574, 575), (564, 563, 575, 576), (565, 564, 576, 577), (566, 565, 577, 578), (567, 566, 578, 579), (568, 567, 579, 580), (569, 568, 580, 581), (559, 569, 581, 571), (604, 594, 582, 592), (594, 595, 583, 582), (595, 596, 584, 583), (596, 597, 585, 584), (597, 598, 586, 585), (598, 599, 587, 586), (599, 600, 588, 587), (600, 601, 589, 588), (601, 602, 590, 589), (602, 603, 591, 590), (603, 605, 593, 591), (605, 604, 592, 593), (616, 606, 594, 604), (606, 607, 595, 594), (607, 608, 596, 595), (608, 609, 597, 596), (609, 610, 598, 597), (610, 611, 599, 598), (611, 612, 600, 599), (612, 613, 601, 600), (613, 614, 602, 601), (614, 615, 603, 602), (615, 617, 605, 603), (617, 616, 604, 605), (628, 618, 606, 616), (618, 619, 607, 606), (619, 620, 608, 607), (620, 621, 609, 608), (621, 622, 610, 609), (622, 623, 611, 610), (623, 624, 612, 611), (624, 625, 613, 612), (625, 626, 614, 613), (626, 627, 615, 614), (627, 629, 617, 615), (629, 628, 616, 617), (640, 630, 618, 628), (630, 631, 619, 618), (631, 632, 620, 619), (632, 633, 621, 620), (633, 634, 622, 621), (634, 635, 623, 622), (635, 636, 624, 623), (636, 637, 625, 624), (637, 638, 626, 625), (638, 639, 627, 626), (639, 641, 629, 627), (641, 640, 628, 629), (652, 642, 630, 640), (642, 643, 631, 630), (643, 644, 632, 631), (644, 645, 633, 632), (645, 646, 634, 633), (646, 647, 635, 634), (647, 648, 636, 635), (648, 649, 637, 636), (649, 650, 638, 637), (650, 651, 639, 638), (651, 653, 641, 639), (653, 652, 640, 641), (664, 654, 642, 652), (654, 655, 643, 642), (655, 656, 644, 643), (656, 657, 645, 644), (657, 658, 646, 645), (658, 659, 647, 646), (659, 660, 648, 647), (660, 661, 649, 648), (661, 662, 650, 649), (662, 663, 651, 650), (663, 665, 653, 651), (665, 664, 652, 653), (676, 666, 654, 664), (666, 667, 655, 654), (667, 668, 656, 655), (668, 669, 657, 656), (669, 670, 658, 657), (670, 671, 659, 658), (671, 672, 660, 659), (672, 673, 661, 660), (673, 674, 662, 661), (674, 675, 663, 662), (675, 677, 665, 663), (677, 676, 664, 665), (689, 678, 666, 676), (678, 679, 667, 666), (679, 680, 668, 667), (680, 681, 669, 668), (681, 682, 670, 669), (682, 683, 671, 670), (683, 684, 672, 671), (684, 685, 673, 672), (685, 686, 674, 673), (686, 687, 675, 674), (687, 688, 677, 675), (688, 689, 676, 677), (701, 690, 678, 689), (690, 691, 679, 678), (691, 692, 680, 679), (692, 693, 681, 680), (693, 694, 682, 681), (694, 695, 683, 682), (695, 696, 684, 683), (696, 697, 685, 684), (697, 698, 686, 685), (698, 699, 687, 686), (699, 700, 688, 687), (700, 701, 689, 688), (713, 702, 690, 701), (702, 703, 691, 690), (703, 704, 692, 691), (704, 705, 693, 692), (705, 706, 694, 693), (706, 707, 695, 694), (707, 708, 696, 695), (708, 709, 697, 696), (709, 710, 698, 697), (710, 711, 699, 698), (711, 712, 700, 699), (712, 713, 701, 700), (725, 714, 702, 713), (714, 715, 703, 702), (715, 716, 704, 703), (716, 717, 705, 704), (717, 718, 706, 705), (718, 719, 707, 706), (719, 720, 708, 707), (720, 721, 709, 708), (721, 722, 710, 709), (722, 723, 711, 710), (723, 724, 712, 711), (724, 725, 713, 712), (737, 726, 714, 725), (726, 727, 715, 714), (727, 728, 716, 715), (728, 729, 717, 716), (729, 730, 718, 717), (730, 731, 719, 718), (731, 732, 720, 719), (732, 733, 721, 720), (733, 734, 722, 721), (734, 735, 723, 722), (735, 736, 724, 723), (736, 737, 725, 724), (749, 738, 726, 737), (738, 739, 727, 726), (739, 740, 728, 727), (740, 741, 729, 728), (741, 742, 730, 729), (742, 743, 731, 730), (743, 744, 732, 731), (744, 745, 733, 732), (745, 746, 734, 733), (746, 747, 735, 734), (747, 748, 736, 735), (748, 749, 737, 736), (761, 750, 738, 749), (750, 751, 739, 738), (751, 752, 740, 739), (752, 753, 741, 740), (753, 754, 742, 741), (754, 755, 743, 742), (755, 756, 744, 743), (756, 757, 745, 744), (757, 758, 746, 745), (758, 759, 747, 746), (759, 760, 748, 747), (760, 761, 749, 748), (772, 762, 750, 761), (762, 763, 751, 750), (763, 764, 752, 751), (764, 765, 753, 752), (765, 766, 754, 753), (766, 767, 755, 754), (767, 768, 756, 755), (768, 769, 757, 756), (769, 770, 758, 757), (770, 771, 759, 758), (771, 773, 760, 759), (773, 772, 761, 760), (785, 774, 762, 772), (774, 775, 763, 762), (775, 776, 764, 763), (776, 777, 765, 764), (777, 778, 766, 765), (778, 779, 767, 766), (779, 780, 768, 767), (780, 781, 769, 768), (781, 782, 770, 769), (782, 783, 771, 770), (783, 784, 773, 771), (784, 785, 772, 773), (786, 774, 785, 797), (787, 775, 774, 786), (788, 776, 775, 787), (789, 777, 776, 788), (790, 778, 777, 789), (791, 779, 778, 790), (792, 780, 779, 791), (793, 781, 780, 792), (794, 782, 781, 793), (795, 783, 782, 794), (796, 784, 783, 795), (797, 785, 784, 796), (800, 799, 798, 801), (804, 805, 798, 799), (805, 802, 801, 798), (803, 804, 799, 800), (802, 803, 800, 801), (809, 808, 803, 802), (808, 807, 804, 803), (806, 809, 802, 805), (807, 806, 805, 804), (812, 810, 813, 816), (810, 811, 815, 813), (818, 814, 810, 812), (814, 817, 811, 810), (826, 822, 815, 811), (820, 826, 811, 817), (825, 819, 818, 812), (821, 825, 812, 816), (822, 824, 813, 815), (824, 821, 816, 813), (819, 823, 814, 818), (823, 820, 817, 814), (830, 833, 820, 823), (834, 830, 823, 819), (829, 832, 821, 824), (831, 829, 824, 822), (832, 828, 825, 821), (828, 834, 819, 825), (833, 827, 826, 820), (827, 831, 822, 826), (827, 833, 836), (831, 827, 838), (827, 836, 838), (828, 832, 837), (834, 828, 835), (828, 837, 835), (832, 829, 837), (829, 838, 837), (830, 834, 835), (833, 830, 836), (830, 835, 836), (842, 841, 836, 835), (839, 840, 837, 838), (840, 842, 835, 837), (841, 839, 838, 836), (848, 846, 847), (849, 845, 846, 848), (850, 844, 845, 849), (851, 844, 850), (852, 851, 850), (851, 843, 844), (853, 854, 843, 851), (854, 855, 844, 843), (855, 856, 845, 844), (856, 857, 846, 845), (857, 858, 847, 846), (858, 859, 848, 847), (859, 860, 849, 848), (860, 861, 850, 849), (861, 862, 852, 850), (862, 853, 851, 852), (872, 853, 862, 871), (872, 863, 854, 853), (864, 855, 854, 863), (865, 856, 855, 864), (866, 857, 856, 865), (867, 858, 857, 866), (868, 859, 858, 867), (869, 860, 859, 868), (870, 861, 860, 869), (871, 862, 861, 870)])
_uv = me_cube.uv_layers.new(name='UVTex')
_uv.uv.foreach_set('vector', [0.0, 0.0, 1.0, 0.0, 1.0, 1.0, 0.0, 1.0, 0.0, 0.0, 1.0, 0.0, 1.0, 1.0, 0.0, 1.0, 0.0, 0.0, 1.0, 0.0, 1.0, 1.0, 0.0, 1.0, 0.0, 0.0, 1.0, 0.0, 1.0, 1.0, 0.0, 1.0, 0.0, 0.0, 1.0, 0.0, 1.0, 1.0, 0.0, 1.0, 0.0, 0.0, 1.0, 0.0, 1.0, 1.0, 0.0, 1.0, 0.0, 0.0, 1.0, 0.0, 1.0, 1.0, 0.0, 1.0, 0.0, 0.0, 1.0, 0.0, 1.0, 1.0, 0.0, 1.0, 0.0, 0.0, 1.0, 0.0, 1.0, 1.0, 0.0, 1.0, 0.0, 0.0, 1.0, 0.0, 1.0, 1.0, 0.0, 1.0, 0.0, 0.0, 1.0, 0.0, 1.0, 1.0, 0.0, 1.0, 0.0, 0.0, 1.0, 0.0, 1.0, 1.0, 0.0, 1.0, 0.0, 0.0, 1.0, 0.0, 1.0, 1.0, 0.0, 1.0, 0.0, 0.0, 1.0, 0.0, 1.0, 1.0, 0.0, 1.0, 0.0, 0.0, 1.0, 0.0, 1.0, 1.0, 0.0, 1.0, 0.0, 0.0, 1.0, 0.0, 1.0, 1.0, 0.0, 1.0, 0.0, 0.0, 1.0, 0.0, 1.0, 1.0, 0.0, 1.0, 0.0, 0.0, 1.0, 0.0, 1.0, 1.0, 0.0, 1.0, 0.0, 0.0, 1.0, 0.0, 1.0, 1.0, 0.0, 1.0, 0.0, 0.0, 1.0, 0.0, 1.0, 1.0, 0.0, 1.0, 0.0, 0.0, 1.0, 0.0, 1.0, 1.0, 0.0, 1.0, 0.0, 0.0, 1.0, 0.0, 1.0, 1.0, 0.0, 1.0, 0.0, 0.0, 1.0, 0.0, 1.0, 1.0, 0.0, 1.0, 0.0, 0.0, 1.0, 0.0, 1.0, 1.0, 0.0, 1.0, 0.0, 0.0, 1.0, 0.0, 1.0, 1.0, 0.0, 1.0, 0.0, 0.0, 1.0, 0.0, 1.0, 1.0, 0.0, 1.0, 0.0, 0.0, 1.0, 0.0, 1.0, 1.0, 0.0, 1.0, 0.0, 0.0, 1.0, 0.0, 1.0, 1.0, 0.0, 1.0, 0.0, 0.0, 1.0, 0.0, 1.0, 1.0, 0.0, 1.0, 0.0, 0.0, 1.0, 0.0, 1.0, 1.0, 0.0, 1.0, 0.0, 0.0, 1.0, 0.0, 1.0, 1.0, 0.0, 1.0, 0.0, 0.0, 1.0, 0.0, 1.0, 1.0, 0.0, 1.0, 0.0, 0.0, 1.0, 0.0, 1.0, 1.0, 0.0, 1.0, 0.0, 0.0, 1.0, 0.0, 1.0, 1.0, 0.0, 1.0, 0.0, 0.0, 1.0, 0.0, 1.0, 1.0, 0.0, 1.0, 0.0, 0.0, 1.0, 0.0, 1.0, 1.0, 0.0, 1.0, 0.0, 0.0, 1.0, 0.0, 1.0, 1.0, 0.0, 0.0, 1.0, 0.0, 1.0, 1.0, 0.0, 0.0, 1.0, 0.0, 1.0, 1.0, 0.0, 1.0, 0.0, 0.0, 1.0, 0.0, 1.0, 1.0, 0.0, 1.0, 0.0, 0.0, 1.0, 0.0, 1.0, 1.0, 0.0, 1.0, 0.0, 0.0, 1.0, 0.0, 1.0, 1.0, 0.0, 0.0, 1.0, 0.0, 1.0, 1.0, 0.0, 0.0, 1.0, 0.0, 1.0, 1.0, 0.0, 1.0, 0.0, 0.0, 1.0, 0.0, 1.0, 1.0, 0.0, 1.0, 0.0, 0.0, 1.0, 0.0, 1.0, 1.0, 0.0, 1.0, 0.0, 0.0, 1.0, 0.0, 1.0, 1.0, 0.0, 1.0, 0.0, 0.0, 1.0, 0.0, 1.0, 1.0, 0.0, 1.0, 0.0, 0.0, 1.0, 0.0, 1.0, 1.0, 0.0, 1.0, 0.0, 0.0, 1.0, 0.0, 1.0, 1.0, 0.0, 1.0, 0.0, 0.0, 1.0, 0.0, 1.0, 1.0, 0.0, 1.0, 0.0, 0.0, 1.0, 0.0, 1.0, 1.0, 0.0, 1.0, 0.0, 0.0, 1.0, 0.0, 1.0, 1.0, 0.0, 1.0, 0.0, 0.0, 1.0, 0.0, 1.0, 1.0, 0.0, 1.0, 0.0, 0.0, 1.0, 0.0, 1.0, 1.0, 0.0, 0.0, 1.0, 0.0, 1.0, 1.0, 0.0, 1.0, 0.0, 0.0, 1.0, 0.0, 1.0, 1.0, 0.0, 0.0, 1.0, 0.0, 1.0, 1.0, 0.0, 1.0, 0.0, 0.0, 1.0, 0.0, 1.0, 1.0, 0.0, 1.0, 0.0, 0.0, 1.0, 0.0, 1.0, 1.0, 0.0, 1.0, 0.0, 0.0, 1.0, 0.0, 1.0, 1.0, 0.0, 1.0, 0.0, 0.0, 1.0, 0.0, 1.0, 1.0, 0.0, 1.0, 0.0, 0.0, 1.0, 0.0, 1.0, 1.0, 0.0, 1.0, 0.0, 0.0, 1.0, 0.0, 1.0, 1.0, 0.0, 1.0, 0.0, 0.0, 1.0, 0.0, 1.0, 1.0, 0.0, 1.0, 0.0, 0.0, 1.0, 0.0, 1.0, 1.0, 0.0, 1.0, 0.0, 0.0, 1.0, 0.0, 1.0, 1.0, 0.0, 1.0, 0.0, 0.0, 1.0, 0.0, 1.0, 1.0, 0.0, 1.0, 0.0, 0.0, 1.0, 0.0, 1.0, 1.0, 0.0, 1.0, 0.0, 0.0, 1.0, 0.0, 1.0, 1.0, 0.0, 1.0, 0.0, 0.0, 1.0, 0.0, 1.0, 1.0, 0.0, 1.0, 0.0, 0.0, 1.0, 0.0, 1.0, 1.0, 0.0, 1.0, 0.0, 0.0, 1.0, 0.0, 1.0, 1.0, 0.0, 1.0, 0.0, 0.0, 1.0, 0.0, 1.0, 1.0, 0.0, 1.0, 0.0, 0.0, 1.0, 0.0, 1.0, 1.0, 0.0, 1.0, 0.0, 0.0, 1.0, 0.0, 1.0, 1.0, 0.0, 1.0, 0.0, 0.0, 1.0, 0.0, 1.0, 1.0, 0.0, 1.0, 0.0, 0.0, 1.0, 0.0, 1.0, 1.0, 0.0, 1.0, 0.0, 0.0, 1.0, 0.0, 1.0, 1.0, 0.0, 1.0, 0.0, 0.0, 1.0, 0.0, 1.0, 1.0, 0.0, 1.0, 0.0, 0.0, 1.0, 0.0, 1.0, 1.0, 0.0, 0.0, 1.0, 0.0, 1.0, 1.0, 0.0, 0.0, 1.0, 0.0, 1.0, 1.0, 0.0, 1.0, 0.0, 0.0, 1.0, 0.0, 1.0, 1.0, 0.0, 1.0, 0.0, 0.0, 1.0, 0.0, 1.0, 1.0, 0.0, 1.0, 0.0, 0.0, 1.0, 0.0, 1.0, 1.0, 0.0, 1.0, 0.0, 0.0, 1.0, 0.0, 1.0, 1.0, 0.0, 1.0, 0.0, 0.0, 1.0, 0.0, 1.0, 1.0, 0.0, 1.0, 0.0, 0.0, 1.0, 0.0, 1.0, 1.0, 0.0, 1.0, 0.0, 0.0, 1.0, 0.0, 1.0, 1.0, 0.0, 1.0, 0.0, 0.0, 1.0, 0.0, 1.0, 1.0, 0.0, 1.0, 0.0, 0.0, 1.0, 0.0, 1.0, 1.0, 0.0, 1.0, 0.0, 0.0, 1.0, 0.0, 1.0, 1.0, 0.0, 1.0, 0.0, 0.0, 1.0, 0.0, 1.0, 1.0, 0.0, 1.0, 0.0, 0.0, 1.0, 0.0, 1.0, 1.0, 0.0, 1.0, 0.0, 0.0, 1.0, 0.0, 1.0, 1.0, 0.0, 1.0, 0.0, 0.0, 1.0, 0.0, 1.0, 1.0, 0.0, 1.0, 0.0, 0.0, 1.0, 0.0, 1.0, 1.0, 0.0, 1.0, 0.0, 0.0, 1.0, 0.0, 1.0, 1.0, 0.0, 1.0, 0.0, 0.0, 1.0, 0.0, 1.0, 1.0, 0.0, 1.0, 0.0, 0.0, 1.0, 0.0, 1.0, 1.0, 0.0, 1.0, 0.0, 0.0, 1.0, 0.0, 1.0, 1.0, 0.0, 1.0, 0.0, 0.0, 1.0, 0.0, 1.0, 1.0, 0.0, 1.0, 0.0, 0.0, 1.0, 0.0, 1.0, 1.0, 0.0, 1.0, 0.0, 0.0, 1.0, 0.0, 1.0, 1.0, 0.0, 1.0, 0.0, 0.0, 1.0, 0.0, 1.0, 1.0, 0.0, 1.0, 0.0, 0.0, 1.0, 0.0, 1.0, 1.0, 0.0, 1.0, 0.0, 0.0, 1.0, 0.0, 1.0, 1.0, 0.0, 1.0, 0.0, 0.0, 1.0, 0.0, 1.0, 1.0, 0.0, 1.0, 0.0, 0.0, 1.0, 0.0, 1.0, 1.0, 0.0, 1.0, 0.0, 0.0, 1.0, 0.0, 1.0, 1.0, 0.0, 1.0, 0.0, 0.0, 1.0, 0.0, 1.0, 1.0, 0.0, 1.0, 0.0, 0.0, 1.0, 0.0, 1.0, 1.0, 0.0, 1.0, 0.0, 0.0, 1.0, 0.0, 1.0, 1.0, 0.0, 1.0, 0.0, 0.0, 1.0, 0.0, 1.0, 1.0, 0.0, 1.0, 0.0, 0.0, 1.0, 0.0, 1.0, 1.0, 0.0, 1.0, 0.0, 0.0, 1.0, 0.0, 1.0, 1.0, 0.0, 1.0, 0.0, 0.0, 1.0, 0.0, 1.0, 1.0, 0.0, 1.0, 0.0, 0.0, 1.0, 0.0, 1.0, 1.0, 0.0, 1.0, 0.0, 0.0, 1.0, 0.0, 1.0, 1.0, 0.0, 1.0, 0.0, 0.0, 1.0, 0.0, 1.0, 1.0, 0.0, 1.0, 0.0, 0.0, 1.0, 0.0, 1.0, 1.0, 0.0, 1.0, 0.0, 0.0, 1.0, 0.0, 1.0, 1.0, 0.0, 1.0, 0.0, 0.0, 1.0, 0.0, 1.0, 1.0, 0.0, 1.0, 0.0, 0.0, 1.0, 0.0, 1.0, 1.0, 0.0, 1.0, 0.0, 0.0, 1.0, 0.0, 1.0, 1.0, 0.0, 1.0, 0.0, 0.0, 1.0, 0.0, 1.0, 1.0, 0.0, 1.0, 0.0, 0.0, 1.0, 0.0, 1.0, 1.0, 0.0, 1.0, 0.0, 0.0, 1.0, 0.0, 1.0, 1.0, 0.0, 1.0, 0.0, 0.0, 1.0, 0.0, 1.0, 1.0, 0.0, 1.0, 0.0, 0.0, 1.0, 0.0, 1.0, 1.0, 0.0, 1.0, 0.0, 0.0, 1.0, 0.0, 1.0, 1.0, 0.0, 1.0, 0.0, 0.0, 1.0, 0.0, 1.0, 1.0, 0.0, 1.0, 0.0, 0.0, 1.0, 0.0, 1.0, 1.0, 0.0, 1.0, 0.0, 0.0, 1.0, 0.0, 1.0, 1.0, 0.0, 1.0, 0.0, 0.0, 1.0, 0.0, 1.0, 1.0, 0.0, 1.0, 0.0, 0.0, 1.0, 0.0, 1.0, 1.0, 0.0, 1.0, 0.0, 0.0, 1.0, 0.0, 1.0, 1.0, 0.0, 1.0, 0.0, 0.0, 1.0, 0.0, 1.0, 1.0, 0.0, 1.0, 0.0, 0.0, 1.0, 0.0, 1.0, 1.0, 0.0, 1.0, 0.0, 0.0, 1.0, 0.0, 1.0, 1.0, 0.0, 1.0, 0.0, 0.0, 1.0, 0.0, 1.0, 1.0, 0.0, 1.0, 0.0, 0.0, 1.0, 0.0, 1.0, 1.0, 0.0, 1.0, 0.0, 0.0, 1.0, 0.0, 1.0, 1.0, 0.0, 1.0, 0.0, 0.0, 1.0, 0.0, 1.0, 1.0, 0.0, 1.0, 0.0, 0.0, 1.0, 0.0, 1.0, 1.0, 0.0, 1.0, 0.0, 0.0, 1.0, 0.0, 1.0, 1.0, 0.0, 1.0, 0.0, 0.0, 1.0, 0.0, 1.0, 1.0, 0.0, 1.0, 0.0, 0.0, 1.0, 0.0, 1.0, 1.0, 0.0, 1.0, 0.0, 0.0, 1.0, 0.0, 1.0, 1.0, 0.0, 1.0, 0.0, 0.0, 1.0, 0.0, 1.0, 1.0, 0.0, 1.0, 0.0, 0.0, 1.0, 0.0, 1.0, 1.0, 0.0, 1.0, 0.0, 0.0, 1.0, 0.0, 1.0, 1.0, 0.0, 1.0, 0.0, 0.0, 1.0, 0.0, 1.0, 1.0, 0.0, 1.0, 0.0, 0.0, 1.0, 0.0, 1.0, 1.0, 0.0, 1.0, 0.0, 0.0, 1.0, 0.0, 1.0, 1.0, 0.0, 1.0, 0.0, 0.0, 1.0, 0.0, 1.0, 1.0, 0.0, 1.0, 0.0, 0.0, 1.0, 0.0, 1.0, 1.0, 0.0, 1.0, 0.0, 0.0, 1.0, 0.0, 1.0, 1.0, 0.0, 1.0, 0.0, 0.0, 1.0, 0.0, 1.0, 1.0, 0.0, 1.0, 0.0, 0.0, 1.0, 0.0, 1.0, 1.0, 0.0, 1.0, 0.0, 0.0, 1.0, 0.0, 1.0, 1.0, 0.0, 1.0, 0.0, 0.0, 1.0, 0.0, 1.0, 1.0, 0.0, 1.0, 0.0, 0.0, 1.0, 0.0, 1.0, 1.0, 0.0, 1.0, 0.0, 0.0, 1.0, 0.0, 1.0, 1.0, 0.0, 1.0, 0.0, 0.0, 1.0, 0.0, 1.0, 1.0, 0.0, 1.0, 0.0, 0.0, 1.0, 0.0, 1.0, 1.0, 0.0, 1.0, 0.0, 0.0, 1.0, 0.0, 1.0, 1.0, 0.0, 1.0, 0.0, 0.0, 1.0, 0.0, 1.0, 1.0, 0.0, 0.0, 1.0, 0.0, 1.0, 1.0, 0.0, 0.0, 1.0, 0.0, 1.0, 1.0, 0.0, 1.0, 0.0, 0.0, 1.0, 0.0, 1.0, 1.0, 0.0, 1.0, 0.0, 0.0, 1.0, 0.0, 1.0, 1.0, 0.0, 1.0, 0.0, 0.0, 1.0, 0.0, 1.0, 1.0, 0.0, 1.0, 0.0, 0.0, 1.0, 0.0, 1.0, 1.0, 0.0, 1.0, 0.0, 0.0, 1.0, 0.0, 1.0, 1.0, 0.0, 1.0, 0.0, 0.0, 1.0, 0.0, 1.0, 1.0, 0.0, 1.0, 0.0, 0.0, 1.0, 0.0, 1.0, 1.0, 0.0, 1.0, 0.0, 0.0, 1.0, 0.0, 1.0, 1.0, 0.0, 1.0, 0.0, 0.0, 1.0, 0.0, 1.0, 1.0, 0.0, 1.0, 0.0, 0.0, 1.0, 0.0, 1.0, 1.0, 0.0, 1.0, 0.0, 0.0, 1.0, 0.0, 1.0, 1.0, 0.0, 1.0, 0.0, 0.0, 1.0, 0.0, 1.0, 1.0, 0.0, 1.0, 0.0, 0.0, 1.0, 0.0, 1.0, 1.0, 0.0, 1.0, 0.0, 0.0, 1.0, 0.0, 1.0, 1.0, 0.0, 1.0, 0.0, 0.0, 1.0, 0.0, 1.0, 1.0, 0.0, 1.0, 0.0, 0.0, 1.0, 0.0, 1.0, 1.0, 0.0, 1.0, 0.0, 0.0, 1.0, 0.0, 1.0, 1.0, 0.0, 1.0, 0.0, 0.0, 1.0, 0.0, 1.0, 1.0, 0.0, 1.0, 0.0, 0.0, 1.0, 0.0, 1.0, 1.0, 0.0, 1.0, 0.0, 0.0, 1.0, 0.0, 1.0, 1.0, 0.0, 1.0, 0.0, 0.0, 1.0, 0.0, 1.0, 1.0, 0.0, 1.0, 0.0, 0.0, 1.0, 0.0, 1.0, 1.0, 0.0, 1.0, 0.0, 0.0, 1.0, 0.0, 1.0, 1.0, 0.0, 1.0, 0.0, 0.0, 1.0, 0.0, 1.0, 1.0, 0.0, 1.0, 0.0, 0.0, 1.0, 0.0, 1.0, 1.0, 0.0, 1.0, 0.0, 0.0, 1.0, 0.0, 1.0, 1.0, 0.0, 1.0, 0.0, 0.0, 1.0, 0.0, 1.0, 1.0, 0.0, 1.0, 0.0, 0.0, 1.0, 0.0, 1.0, 1.0, 0.0, 1.0, 0.0, 0.0, 1.0, 0.0, 1.0, 1.0, 0.0, 1.0, 0.0, 0.0, 1.0, 0.0, 1.0, 1.0, 0.0, 1.0, 0.0, 0.0, 1.0, 0.0, 1.0, 1.0, 0.0, 1.0, 0.0, 0.0, 1.0, 0.0, 1.0, 1.0, 0.0, 1.0, 0.0, 0.0, 1.0, 0.0, 1.0, 1.0, 0.0, 1.0, 0.0, 0.0, 1.0, 0.0, 1.0, 1.0, 0.0, 1.0, 0.0, 0.0, 1.0, 0.0, 1.0, 1.0, 0.0, 1.0, 0.0, 0.0, 1.0, 0.0, 1.0, 1.0, 0.0, 1.0, 0.0, 0.0, 1.0, 0.0, 1.0, 1.0, 0.0, 1.0, 0.0, 0.0, 1.0, 0.0, 1.0, 1.0, 0.0, 1.0, 0.0, 0.0, 1.0, 0.0, 1.0, 1.0, 0.0, 1.0, 0.0, 0.0, 1.0, 0.0, 1.0, 1.0, 0.0, 1.0, 0.0, 0.0, 1.0, 0.0, 1.0, 1.0, 0.0, 1.0, 0.0, 0.0, 1.0, 0.0, 1.0, 1.0, 0.0, 1.0, 0.0, 0.0, 1.0, 0.0, 1.0, 1.0, 0.0, 1.0, 0.0, 0.0, 1.0, 0.0, 1.0, 1.0, 0.0, 1.0, 0.0, 0.0, 1.0, 0.0, 1.0, 1.0, 0.0, 1.0, 0.0, 0.0, 1.0, 0.0, 1.0, 1.0, 0.0, 1.0, 0.0, 0.0, 1.0, 0.0, 1.0, 1.0, 0.0, 1.0, 0.0, 0.0, 1.0, 0.0, 1.0, 1.0, 0.0, 1.0, 0.0, 0.0, 1.0, 0.0, 1.0, 1.0, 0.0, 1.0, 0.0, 0.0, 1.0, 0.0, 1.0, 1.0, 0.0, 1.0, 0.0, 0.0, 1.0, 0.0, 1.0, 1.0, 0.0, 1.0, 0.0, 0.0, 1.0, 0.0, 1.0, 1.0, 0.0, 1.0, 0.0, 0.0, 1.0, 0.0, 1.0, 1.0, 0.0, 1.0, 0.0, 0.0, 1.0, 0.0, 1.0, 1.0, 0.0, 1.0, 0.0, 0.0, 1.0, 0.0, 1.0, 1.0, 0.0, 1.0, 0.0, 0.0, 1.0, 0.0, 1.0, 1.0, 0.0, 1.0, 0.0, 0.0, 1.0, 0.0, 1.0, 1.0, 0.0, 1.0, 0.0, 0.0, 1.0, 0.0, 1.0, 1.0, 0.0, 1.0, 0.0, 0.0, 1.0, 0.0, 1.0, 1.0, 0.0, 1.0, 0.0, 0.0, 1.0, 0.0, 1.0, 1.0, 0.0, 1.0, 0.0, 0.0, 1.0, 0.0, 1.0, 1.0, 0.0, 1.0, 0.0, 0.0, 1.0, 0.0, 1.0, 1.0, 0.0, 1.0, 0.0, 0.0, 1.0, 0.0, 1.0, 1.0, 0.0, 1.0, 0.0, 0.0, 1.0, 0.0, 1.0, 1.0, 0.0, 1.0, 0.0, 0.0, 1.0, 0.0, 1.0, 1.0, 0.0, 0.0, 1.0, 0.0, 1.0, 1.0, 0.0, 0.0, 1.0, 0.0, 1.0, 1.0, 0.0, 0.0, 1.0, 0.0, 1.0, 1.0, 0.0, 0.0, 1.0, 0.0, 1.0, 1.0, 0.0, 1.0, 0.0, 0.0, 1.0, 0.0, 1.0, 1.0, 0.0, 1.0, 0.0, 0.0, 1.0, 0.0, 1.0, 1.0, 0.0, 1.0, 0.0, 0.0, 1.0, 0.0, 1.0, 1.0, 0.0, 1.0, 0.0, 0.0, 1.0, 0.0, 1.0, 1.0, 0.0, 1.0, 0.0, 0.0, 1.0, 0.0, 1.0, 1.0, 0.0, 0.0, 1.0, 0.0, 1.0, 1.0, 0.0, 1.0, 0.0, 0.0, 1.0, 0.0, 1.0, 1.0, 0.0, 0.0, 1.0, 0.0, 1.0, 1.0, 0.0, 1.0, 0.0, 0.0, 1.0, 0.0, 1.0, 1.0, 0.0, 0.0, 1.0, 0.0, 1.0, 1.0, 0.0, 1.0, 0.0, 0.0, 1.0, 0.0, 1.0, 1.0, 0.0, 0.0, 1.0, 0.0, 1.0, 1.0, 0.0, 0.0, 1.0, 0.0, 1.0, 1.0, 0.0, 1.0, 0.0, 0.0, 1.0, 0.0, 1.0, 1.0, 0.0, 1.0, 0.0, 0.0, 1.0, 0.0, 1.0, 1.0, 0.0, 1.0, 0.0, 0.0, 1.0, 0.0, 1.0, 1.0, 0.0, 1.0, 0.0, 0.0, 1.0, 0.0, 1.0, 1.0, 0.0, 0.0, 1.0, 0.0, 1.0, 1.0, 0.0, 0.0, 1.0, 0.0, 1.0, 1.0, 0.0, 0.0, 1.0, 0.0, 1.0, 1.0, 0.0, 1.0, 0.0, 0.0, 1.0, 0.0, 1.0, 1.0, 0.0, 1.0, 0.0, 0.0, 1.0, 0.0, 1.0, 1.0, 0.0, 1.0, 0.0, 0.0, 1.0, 0.0, 1.0, 1.0, 0.0, 1.0, 0.0, 0.0, 1.0, 0.0, 1.0, 1.0, 0.0, 1.0, 0.0, 0.0, 1.0, 0.0, 1.0, 1.0, 0.0, 1.0, 0.0, 0.0, 1.0, 0.0, 1.0, 1.0, 0.0, 1.0, 0.0, 0.0, 1.0, 0.0, 1.0, 1.0, 0.0, 1.0, 0.0, 0.0, 1.0, 0.0, 1.0, 1.0, 0.0, 1.0, 0.0, 0.0, 1.0, 0.0, 1.0, 1.0, 0.0, 1.0, 0.0, 0.0, 1.0, 0.0, 1.0, 1.0, 0.0, 1.0, 0.0, 0.0, 1.0, 0.0, 1.0, 1.0, 0.0, 1.0, 0.0, 0.0, 1.0, 0.0, 1.0, 1.0, 0.0, 1.0, 0.0, 0.0, 1.0, 0.0, 1.0, 1.0, 0.0, 1.0, 0.0, 0.0, 1.0, 0.0, 1.0, 1.0, 0.0, 1.0, 0.0, 0.0, 1.0, 0.0, 1.0, 1.0, 0.0, 1.0, 0.0, 0.0, 1.0, 0.0, 1.0, 1.0, 0.0, 1.0, 0.0, 0.0, 1.0, 0.0, 1.0, 1.0, 0.0, 1.0, 0.0, 0.0, 1.0, 0.0, 1.0, 1.0, 0.0, 1.0, 0.0, 0.0, 1.0, 0.0, 1.0, 1.0, 0.0, 1.0, 0.0, 0.0, 1.0, 0.0, 1.0, 1.0, 0.0, 1.0, 0.0, 0.0, 1.0, 0.0, 1.0, 1.0, 0.0, 1.0, 0.0, 0.0, 1.0, 0.0, 1.0, 1.0, 0.0, 1.0, 0.0, 0.0, 1.0, 0.0, 1.0, 1.0, 0.0, 1.0, 0.0, 0.0, 1.0, 0.0, 1.0, 1.0, 0.0, 1.0, 0.0, 0.0, 1.0, 0.0, 1.0, 1.0, 0.0, 1.0, 0.0, 0.0, 1.0, 0.0, 1.0, 1.0, 0.0, 1.0, 0.0, 0.0, 1.0, 0.0, 1.0, 1.0, 0.0, 1.0, 0.0, 0.0, 1.0, 0.0, 1.0, 1.0, 0.0, 1.0, 0.0, 0.0, 1.0, 0.0, 1.0, 1.0, 0.0, 1.0, 0.0, 0.0, 1.0, 0.0, 1.0, 1.0, 0.0, 1.0, 0.0, 0.0, 1.0, 0.0, 1.0, 1.0, 0.0, 1.0, 0.0, 0.0, 1.0, 0.0, 1.0, 1.0, 0.0, 1.0, 0.0, 0.0, 1.0, 0.0, 1.0, 1.0, 0.0, 1.0, 0.0, 0.0, 1.0, 0.0, 1.0, 1.0, 0.0, 1.0, 0.0, 0.0, 1.0, 0.0, 1.0, 1.0, 0.0, 1.0, 0.0, 0.0, 1.0, 0.0, 1.0, 1.0, 0.0, 1.0, 0.0, 0.0, 1.0, 0.0, 1.0, 1.0, 0.0, 1.0, 0.0, 0.0, 1.0, 0.0, 1.0, 1.0, 0.0, 1.0, 0.0, 0.0, 1.0, 0.0, 1.0, 1.0, 0.0, 0.0, 1.0, 0.0, 1.0, 1.0, 0.0, 0.0, 1.0, 0.0, 1.0, 1.0, 0.0, 0.0, 1.0, 0.0, 1.0, 1.0, 0.0, 0.0, 1.0, 0.0, 1.0, 1.0, 0.0, 0.0, 1.0, 0.0, 1.0, 1.0, 0.0, 0.0, 1.0, 0.0, 1.0, 1.0, 0.0, 1.0, 0.0, 0.0, 1.0, 0.0, 1.0, 1.0, 0.0, 1.0, 0.0, 0.0, 1.0, 0.0, 1.0, 1.0, 0.0, 1.0, 0.1316, 0.3396, 0.1349, 0.3616, 0.1167, 0.3591, 0.1151, 0.3396, 0.1151, 0.3396, 0.1167, 0.3591, 0.1006, 0.365, 0.09159, 0.3477, 0.09159, 0.3477, 0.1006, 0.365, 0.08895, 0.3769, 0.07259, 0.3656, 0.07259, 0.3656, 0.08895, 0.3769, 0.08461, 0.3924, 0.06382, 0.3917, 0.06382, 0.3917, 0.08461, 0.3924, 0.08777, 0.4083, 0.07053, 0.4184, 0.07053, 0.4184, 0.08777, 0.4083, 0.09837, 0.4212, 0.08792, 0.4378, 0.08792, 0.4378, 0.09837, 0.4212, 0.1139, 0.4286, 0.1106, 0.4478, 0.1106, 0.4478, 0.1139, 0.4286, 0.1391, 0.4278, 0.1368, 0.4494, 0.1924, 0.3915, 0.1922, 0.4263, 0.177, 0.4203, 0.1771, 0.3921, 0.1924, 0.3915, 0.1771, 0.3921, 0.1772, 0.3694, 0.1924, 0.3627, 0.1772, 0.3694, 0.1771, 0.3921, 0.1722, 0.3928, 0.1723, 0.3771, 0.1167, 0.3591, 0.1349, 0.3616, 0.1382, 0.3729, 0.1164, 0.369, 0.1006, 0.365, 0.1167, 0.3591, 0.1164, 0.369, 0.1041, 0.373, 0.08895, 0.3769, 0.1006, 0.365, 0.1041, 0.373, 0.09543, 0.3815, 0.08461, 0.3924, 0.08895, 0.3769, 0.09543, 0.3815, 0.0921, 0.3926, 0.08777, 0.4083, 0.08461, 0.3924, 0.0921, 0.3926, 0.09471, 0.4039, 0.09837, 0.4212, 0.08777, 0.4083, 0.09471, 0.4039, 0.1027, 0.4133, 0.1139, 0.4286, 0.09837, 0.4212, 0.1027, 0.4133, 0.1145, 0.4185, 0.1391, 0.4278, 0.1139, 0.4286, 0.1145, 0.4185, 0.1407, 0.4162, 0.1771, 0.3921, 0.177, 0.4203, 0.1722, 0.4124, 0.1722, 0.3928, 0.1441, 0.3915, 0.1407, 0.4162, 0.1145, 0.4185, 0.1382, 0.3729, 0.1441, 0.3915, 0.1164, 0.369, 0.1441, 0.3915, 0.1145, 0.4185, 0.1164, 0.369, 0.1164, 0.369, 0.1145, 0.4185, 0.1027, 0.4133, 0.1041, 0.373, 0.1041, 0.373, 0.1027, 0.4133, 0.09471, 0.4039, 0.09543, 0.3815, 0.09543, 0.3815, 0.09471, 0.4039, 0.0921, 0.3926, 0.0, 0.0, 1.0, 0.0, 1.0, 1.0, 0.0, 1.0, 0.0, 0.0, 1.0, 0.0, 1.0, 1.0, 0.0, 1.0, 0.0, 0.0, 1.0, 0.0, 1.0, 1.0, 0.0, 1.0, 0.0, 0.0, 1.0, 0.0, 1.0, 1.0, 0.0, 1.0, 0.0, 0.0, 1.0, 0.0, 1.0, 1.0, 0.0, 1.0, 0.0, 0.0, 1.0, 0.0, 1.0, 1.0, 0.0, 1.0, 0.0, 0.0, 1.0, 0.0, 1.0, 1.0, 0.0, 1.0, 0.0, 0.0, 1.0, 0.0, 1.0, 1.0, 0.0, 1.0, 0.0, 0.0, 1.0, 0.0, 1.0, 1.0, 0.0, 1.0, 0.6613, 0.1866, 0.7978, 0.1774, 0.7819, 0.1947, 0.6767, 0.2015, 0.7972, 0.3186, 0.6613, 0.3226, 0.6767, 0.3061, 0.7815, 0.303, 0.7978, 0.1774, 0.7972, 0.3186, 0.7815, 0.303, 0.7819, 0.1947, 0.6613, 0.3226, 0.6613, 0.1866, 0.6767, 0.2015, 0.6767, 0.3061, 0.3972, 0.2577, 0.3685, 0.3253, 0.3685, 0.1913, 0.4023, 0.2245, 0.3972, 0.2577, 0.3685, 0.1913, 0.3972, 0.2577, 0.402, 0.2907, 0.3685, 0.3253, 0.4701, 0.2556, 0.4989, 0.1861, 0.4986, 0.3241, 0.465, 0.2896, 0.4701, 0.2556, 0.4986, 0.3241, 0.4701, 0.2556, 0.4654, 0.2219, 0.4989, 0.1861, 0.4335, 0.2954, 0.4986, 0.3241, 0.3685, 0.3253, 0.402, 0.2907, 0.4335, 0.2954, 0.3685, 0.3253, 0.4335, 0.2954, 0.465, 0.2896, 0.4986, 0.3241, 0.4339, 0.2179, 0.3685, 0.1913, 0.4989, 0.1861, 0.4654, 0.2219, 0.4339, 0.2179, 0.4989, 0.1861, 0.4339, 0.2179, 0.4023, 0.2245, 0.3685, 0.1913, 0.3204, 0.2493, 0.3167, 0.278, 0.2531, 0.2709, 0.2535, 0.2498, 0.3177, 0.2206, 0.3204, 0.2493, 0.2535, 0.2498, 0.2529, 0.2285, 0.3204, 0.2493, 0.3167, 0.278, 0.2531, 0.2709, 0.2535, 0.2498, 0.3177, 0.2206, 0.3204, 0.2493, 0.2535, 0.2498, 0.2529, 0.2285, 0.3167, 0.278, 0.3015, 0.3034, 0.2486, 0.2913, 0.2531, 0.2709, 0.3014, 0.1957, 0.3177, 0.2206, 0.2529, 0.2285, 0.248, 0.2073, 0.3167, 0.278, 0.3015, 0.3034, 0.2486, 0.2913, 0.2531, 0.2709, 0.3014, 0.1957, 0.3177, 0.2206, 0.2529, 0.2285, 0.248, 0.2073, 0.248, 0.2073, 0.2529, 0.2285, 0.2023, 0.232, 0.2032, 0.2149, 0.2531, 0.2709, 0.2486, 0.2913, 0.2002, 0.2835, 0.2009, 0.2646, 0.248, 0.2073, 0.2529, 0.2285, 0.2023, 0.232, 0.2032, 0.2149, 0.2531, 0.2709, 0.2486, 0.2913, 0.2002, 0.2835, 0.2009, 0.2646, 0.2529, 0.2285, 0.2535, 0.2498, 0.2015, 0.249, 0.2023, 0.232, 0.2535, 0.2498, 0.2531, 0.2709, 0.2009, 0.2646, 0.2015, 0.249, 0.2529, 0.2285, 0.2535, 0.2498, 0.2015, 0.249, 0.2023, 0.232, 0.2535, 0.2498, 0.2531, 0.2709, 0.2009, 0.2646, 0.2015, 0.249, 0.5838, 0.2901, 0.554, 0.2828, 0.552, 0.2534, 0.5864, 0.2575, 0.6141, 0.29, 0.5838, 0.2901, 0.5864, 0.2575, 0.6208, 0.2617, 0.5864, 0.2575, 0.552, 0.2534, 0.5579, 0.2249, 0.5891, 0.2249, 0.6208, 0.2617, 0.5864, 0.2575, 0.5891, 0.2249, 0.6196, 0.2324, 0.2545, 0.4243, 0.2674, 0.4243, 0.2674, 0.4148, 0.2545, 0.4148, 0.2545, 0.4148, 0.2674, 0.4148, 0.2674, 0.4039, 0.2545, 0.4039, 0.2545, 0.4039, 0.2674, 0.4039, 0.2674, 0.3944, 0.2545, 0.3944, 0.2545, 0.3944, 0.2674, 0.3944, 0.2674, 0.3889, 0.2545, 0.3889, 0.2545, 0.3889, 0.2674, 0.3889, 0.2674, 0.3889, 0.2545, 0.3889, 0.2545, 0.3889, 0.2674, 0.3889, 0.2674, 0.3944, 0.2545, 0.3944, 0.2545, 0.3944, 0.2674, 0.3944, 0.2674, 0.4039, 0.2545, 0.4039, 0.2545, 0.4039, 0.2674, 0.4039, 0.2674, 0.4148, 0.2545, 0.4148, 0.2545, 0.4148, 0.2674, 0.4148, 0.2674, 0.4243, 0.2545, 0.4243, 0.2545, 0.4243, 0.2674, 0.4243, 0.2674, 0.4298, 0.2545, 0.4298, 0.2545, 0.4298, 0.2674, 0.4298, 0.2674, 0.4298, 0.2545, 0.4298, 0.2545, 0.4298, 0.2674, 0.4298, 0.2674, 0.4243, 0.2545, 0.4243, 0.2674, 0.4148, 0.2674, 0.4243, 0.271, 0.4216, 0.271, 0.4139, 0.2674, 0.4039, 0.2674, 0.4148, 0.271, 0.4139, 0.271, 0.4049, 0.2674, 0.3944, 0.2674, 0.4039, 0.271, 0.4049, 0.271, 0.3971, 0.2674, 0.3889, 0.2674, 0.3944, 0.271, 0.3971, 0.271, 0.3926, 0.2674, 0.3889, 0.2674, 0.3889, 0.271, 0.3926, 0.271, 0.3926, 0.2674, 0.3944, 0.2674, 0.3889, 0.271, 0.3926, 0.271, 0.3971, 0.2674, 0.4039, 0.2674, 0.3944, 0.271, 0.3971, 0.271, 0.4049, 0.2674, 0.4148, 0.2674, 0.4039, 0.271, 0.4049, 0.271, 0.4139, 0.2674, 0.4243, 0.2674, 0.4148, 0.271, 0.4139, 0.271, 0.4216, 0.2674, 0.4298, 0.2674, 0.4243, 0.271, 0.4216, 0.271, 0.4261, 0.2674, 0.4298, 0.2674, 0.4298, 0.271, 0.4261, 0.271, 0.4261, 0.2674, 0.4243, 0.2674, 0.4298, 0.271, 0.4261, 0.271, 0.4216, 0.271, 0.4139, 0.271, 0.4216, 0.2939, 0.4216, 0.2939, 0.4139, 0.271, 0.4049, 0.271, 0.4139, 0.2939, 0.4139, 0.2939, 0.4049, 0.271, 0.3971, 0.271, 0.4049, 0.2939, 0.4049, 0.2939, 0.3971, 0.271, 0.3926, 0.271, 0.3971, 0.2939, 0.3971, 0.2939, 0.3926, 0.271, 0.3926, 0.271, 0.3926, 0.2939, 0.3926, 0.2939, 0.3926, 0.271, 0.3971, 0.271, 0.3926, 0.2939, 0.3926, 0.2939, 0.3971, 0.271, 0.4049, 0.271, 0.3971, 0.2939, 0.3971, 0.2939, 0.4049, 0.271, 0.4139, 0.271, 0.4049, 0.2939, 0.4049, 0.2939, 0.4139, 0.271, 0.4216, 0.271, 0.4139, 0.2939, 0.4139, 0.2939, 0.4216, 0.271, 0.4261, 0.271, 0.4216, 0.2939, 0.4216, 0.2939, 0.4261, 0.271, 0.4261, 0.271, 0.4261, 0.2939, 0.4261, 0.2939, 0.4261, 0.271, 0.4216, 0.271, 0.4261, 0.2939, 0.4261, 0.2939, 0.4216, 0.2939, 0.4139, 0.2939, 0.4216, 0.3212, 0.4216, 0.3212, 0.4139, 0.2939, 0.4049, 0.2939, 0.4139, 0.3212, 0.4139, 0.3212, 0.4049, 0.2939, 0.3971, 0.2939, 0.4049, 0.3212, 0.4049, 0.3212, 0.3971, 0.2939, 0.3926, 0.2939, 0.3971, 0.3212, 0.3971, 0.3212, 0.3926, 0.2939, 0.3926, 0.2939, 0.3926, 0.3212, 0.3926, 0.3212, 0.3926, 0.2939, 0.3971, 0.2939, 0.3926, 0.3212, 0.3926, 0.3212, 0.3971, 0.2939, 0.4049, 0.2939, 0.3971, 0.3212, 0.3971, 0.3212, 0.4049, 0.2939, 0.4139, 0.2939, 0.4049, 0.3212, 0.4049, 0.3212, 0.4139, 0.2939, 0.4216, 0.2939, 0.4139, 0.3212, 0.4139, 0.3212, 0.4216, 0.2939, 0.4261, 0.2939, 0.4216, 0.3212, 0.4216, 0.3212, 0.4261, 0.2939, 0.4261, 0.2939, 0.4261, 0.3212, 0.4261, 0.3212, 0.4261, 0.2939, 0.4216, 0.2939, 0.4261, 0.3212, 0.4261, 0.3212, 0.4216, 0.3212, 0.4139, 0.3212, 0.4216, 0.3491, 0.4216, 0.3491, 0.4139, 0.3212, 0.4049, 0.3212, 0.4139, 0.3491, 0.4139, 0.3491, 0.4049, 0.3212, 0.3971, 0.3212, 0.4049, 0.3491, 0.4049, 0.3491, 0.3971, 0.3212, 0.3926, 0.3212, 0.3971, 0.3491, 0.3971, 0.3491, 0.3926, 0.3212, 0.3926, 0.3212, 0.3926, 0.3491, 0.3926, 0.3491, 0.3926, 0.3212, 0.3971, 0.3212, 0.3926, 0.3491, 0.3926, 0.3491, 0.3971, 0.3212, 0.4049, 0.3212, 0.3971, 0.3491, 0.3971, 0.3491, 0.4049, 0.3212, 0.4139, 0.3212, 0.4049, 0.3491, 0.4049, 0.3491, 0.4139, 0.3212, 0.4216, 0.3212, 0.4139, 0.3491, 0.4139, 0.3491, 0.4216, 0.3212, 0.4261, 0.3212, 0.4216, 0.3491, 0.4216, 0.3491, 0.4261, 0.3212, 0.4261, 0.3212, 0.4261, 0.3491, 0.4261, 0.3491, 0.4261, 0.3212, 0.4216, 0.3212, 0.4261, 0.3491, 0.4261, 0.3491, 0.4216, 0.3491, 0.4139, 0.3491, 0.4216, 0.3757, 0.4216, 0.3757, 0.4139, 0.3491, 0.4049, 0.3491, 0.4139, 0.3757, 0.4139, 0.3757, 0.4049, 0.3491, 0.3971, 0.3491, 0.4049, 0.3757, 0.4049, 0.3757, 0.3971, 0.3491, 0.3926, 0.3491, 0.3971, 0.3757, 0.3971, 0.3757, 0.3926, 0.3491, 0.3926, 0.3491, 0.3926, 0.3757, 0.3926, 0.3757, 0.3926, 0.3491, 0.3971, 0.3491, 0.3926, 0.3757, 0.3926, 0.3757, 0.3971, 0.3491, 0.4049, 0.3491, 0.3971, 0.3757, 0.3971, 0.3757, 0.4049, 0.3491, 0.4139, 0.3491, 0.4049, 0.3757, 0.4049, 0.3757, 0.4139, 0.3491, 0.4216, 0.3491, 0.4139, 0.3757, 0.4139, 0.3757, 0.4216, 0.3491, 0.4261, 0.3491, 0.4216, 0.3757, 0.4216, 0.3757, 0.4261, 0.3491, 0.4261, 0.3491, 0.4261, 0.3757, 0.4261, 0.3757, 0.4261, 0.3491, 0.4216, 0.3491, 0.4261, 0.3757, 0.4261, 0.3757, 0.4216, 0.3757, 0.4139, 0.3757, 0.4216, 0.402, 0.4216, 0.402, 0.4139, 0.3757, 0.4049, 0.3757, 0.4139, 0.402, 0.4139, 0.402, 0.4049, 0.3757, 0.3971, 0.3757, 0.4049, 0.402, 0.4049, 0.402, 0.3971, 0.3757, 0.3926, 0.3757, 0.3971, 0.402, 0.3971, 0.402, 0.3926, 0.3757, 0.3926, 0.3757, 0.3926, 0.402, 0.3926, 0.402, 0.3926, 0.3757, 0.3971, 0.3757, 0.3926, 0.402, 0.3926, 0.402, 0.3971, 0.3757, 0.4049, 0.3757, 0.3971, 0.402, 0.3971, 0.402, 0.4049, 0.3757, 0.4139, 0.3757, 0.4049, 0.402, 0.4049, 0.402, 0.4139, 0.3757, 0.4216, 0.3757, 0.4139, 0.402, 0.4139, 0.402, 0.4216, 0.3757, 0.4261, 0.3757, 0.4216, 0.402, 0.4216, 0.402, 0.4261, 0.3757, 0.4261, 0.3757, 0.4261, 0.402, 0.4261, 0.402, 0.4261, 0.3757, 0.4216, 0.3757, 0.4261, 0.402, 0.4261, 0.402, 0.4216, 0.402, 0.4139, 0.402, 0.4216, 0.4296, 0.4216, 0.4296, 0.4139, 0.402, 0.4049, 0.402, 0.4139, 0.4296, 0.4139, 0.4296, 0.4049, 0.402, 0.3971, 0.402, 0.4049, 0.4296, 0.4049, 0.4296, 0.3971, 0.402, 0.3926, 0.402, 0.3971, 0.4296, 0.3971, 0.4296, 0.3926, 0.402, 0.3926, 0.402, 0.3926, 0.4296, 0.3926, 0.4296, 0.3926, 0.402, 0.3971, 0.402, 0.3926, 0.4296, 0.3926, 0.4296, 0.3971, 0.402, 0.4049, 0.402, 0.3971, 0.4296, 0.3971, 0.4296, 0.4049, 0.402, 0.4139, 0.402, 0.4049, 0.4296, 0.4049, 0.4296, 0.4139, 0.402, 0.4216, 0.402, 0.4139, 0.4296, 0.4139, 0.4296, 0.4216, 0.402, 0.4261, 0.402, 0.4216, 0.4296, 0.4216, 0.4296, 0.4261, 0.402, 0.4261, 0.402, 0.4261, 0.4296, 0.4261, 0.4296, 0.4261, 0.402, 0.4216, 0.402, 0.4261, 0.4296, 0.4261, 0.4296, 0.4216, 0.4296, 0.4139, 0.4296, 0.4216, 0.4579, 0.4216, 0.4579, 0.4139, 0.4296, 0.4049, 0.4296, 0.4139, 0.4579, 0.4139, 0.4579, 0.4049, 0.4296, 0.3971, 0.4296, 0.4049, 0.4579, 0.4049, 0.4579, 0.3971, 0.4296, 0.3926, 0.4296, 0.3971, 0.4579, 0.3971, 0.4579, 0.3926, 0.4296, 0.3926, 0.4296, 0.3926, 0.4579, 0.3926, 0.4579, 0.3926, 0.4296, 0.3971, 0.4296, 0.3926, 0.4579, 0.3926, 0.4579, 0.3971, 0.4296, 0.4049, 0.4296, 0.3971, 0.4579, 0.3971, 0.4579, 0.4049, 0.4296, 0.4139, 0.4296, 0.4049, 0.4579, 0.4049, 0.4579, 0.4139, 0.4296, 0.4216, 0.4296, 0.4139, 0.4579, 0.4139, 0.4579, 0.4216, 0.4296, 0.4261, 0.4296, 0.4216, 0.4579, 0.4216, 0.4579, 0.4261, 0.4296, 0.4261, 0.4296, 0.4261, 0.4579, 0.4261, 0.4579, 0.4261, 0.4296, 0.4216, 0.4296, 0.4261, 0.4579, 0.4261, 0.4579, 0.4216, 0.4579, 0.4139, 0.4579, 0.4216, 0.4855, 0.4216, 0.4855, 0.4139, 0.4579, 0.4049, 0.4579, 0.4139, 0.4855, 0.4139, 0.4855, 0.4049, 0.4579, 0.3971, 0.4579, 0.4049, 0.4855, 0.4049, 0.4855, 0.3971, 0.4579, 0.3926, 0.4579, 0.3971, 0.4855, 0.3971, 0.4855, 0.3926, 0.4579, 0.3926, 0.4579, 0.3926, 0.4855, 0.3926, 0.4855, 0.3926, 0.4579, 0.3971, 0.4579, 0.3926, 0.4855, 0.3926, 0.4855, 0.3971, 0.4579, 0.4049, 0.4579, 0.3971, 0.4855, 0.3971, 0.4855, 0.4049, 0.4579, 0.4139, 0.4579, 0.4049, 0.4855, 0.4049, 0.4855, 0.4139, 0.4579, 0.4216, 0.4579, 0.4139, 0.4855, 0.4139, 0.4855, 0.4216, 0.4579, 0.4261, 0.4579, 0.4216, 0.4855, 0.4216, 0.4855, 0.4261, 0.4579, 0.4261, 0.4579, 0.4261, 0.4855, 0.4261, 0.4855, 0.4261, 0.4579, 0.4216, 0.4579, 0.4261, 0.4855, 0.4261, 0.4855, 0.4216, 0.4855, 0.4139, 0.4855, 0.4216, 0.5132, 0.4216, 0.5132, 0.4139, 0.4855, 0.4049, 0.4855, 0.4139, 0.5132, 0.4139, 0.5132, 0.4049, 0.4855, 0.3971, 0.4855, 0.4049, 0.5132, 0.4049, 0.5132, 0.3971, 0.4855, 0.3926, 0.4855, 0.3971, 0.5132, 0.3971, 0.5132, 0.3926, 0.4855, 0.3926, 0.4855, 0.3926, 0.5132, 0.3926, 0.5132, 0.3926, 0.4855, 0.3971, 0.4855, 0.3926, 0.5132, 0.3926, 0.5132, 0.3971, 0.4855, 0.4049, 0.4855, 0.3971, 0.5132, 0.3971, 0.5132, 0.4049, 0.4855, 0.4139, 0.4855, 0.4049, 0.5132, 0.4049, 0.5132, 0.4139, 0.4855, 0.4216, 0.4855, 0.4139, 0.5132, 0.4139, 0.5132, 0.4216, 0.4855, 0.4261, 0.4855, 0.4216, 0.5132, 0.4216, 0.5132, 0.4261, 0.4855, 0.4261, 0.4855, 0.4261, 0.5132, 0.4261, 0.5132, 0.4261, 0.4855, 0.4216, 0.4855, 0.4261, 0.5132, 0.4261, 0.5132, 0.4216, 0.5132, 0.4139, 0.5132, 0.4216, 0.5418, 0.4216, 0.5418, 0.4139, 0.5132, 0.4049, 0.5132, 0.4139, 0.5418, 0.4139, 0.5418, 0.4049, 0.5132, 0.3971, 0.5132, 0.4049, 0.5418, 0.4049, 0.5418, 0.3971, 0.5132, 0.3926, 0.5132, 0.3971, 0.5418, 0.3971, 0.5418, 0.3926, 0.5132, 0.3926, 0.5132, 0.3926, 0.5418, 0.3926, 0.5418, 0.3926, 0.5132, 0.3971, 0.5132, 0.3926, 0.5418, 0.3926, 0.5418, 0.3971, 0.5132, 0.4049, 0.5132, 0.3971, 0.5418, 0.3971, 0.5418, 0.4049, 0.5132, 0.4139, 0.5132, 0.4049, 0.5418, 0.4049, 0.5418, 0.4139, 0.5132, 0.4216, 0.5132, 0.4139, 0.5418, 0.4139, 0.5418, 0.4216, 0.5132, 0.4261, 0.5132, 0.4216, 0.5418, 0.4216, 0.5418, 0.4261, 0.5132, 0.4261, 0.5132, 0.4261, 0.5418, 0.4261, 0.5418, 0.4261, 0.5132, 0.4216, 0.5132, 0.4261, 0.5418, 0.4261, 0.5418, 0.4216, 0.5418, 0.4139, 0.5418, 0.4216, 0.5698, 0.4216, 0.5698, 0.4139, 0.5418, 0.4049, 0.5418, 0.4139, 0.5698, 0.4139, 0.5698, 0.4049, 0.5418, 0.3971, 0.5418, 0.4049, 0.5698, 0.4049, 0.5698, 0.3971, 0.5418, 0.3926, 0.5418, 0.3971, 0.5698, 0.3971, 0.5698, 0.3926, 0.5418, 0.3926, 0.5418, 0.3926, 0.5698, 0.3926, 0.5698, 0.3926, 0.5418, 0.3971, 0.5418, 0.3926, 0.5698, 0.3926, 0.5698, 0.3971, 0.5418, 0.4049, 0.5418, 0.3971, 0.5698, 0.3971, 0.5698, 0.4049, 0.5418, 0.4139, 0.5418, 0.4049, 0.5698, 0.4049, 0.5698, 0.4139, 0.5418, 0.4216, 0.5418, 0.4139, 0.5698, 0.4139, 0.5698, 0.4216, 0.5418, 0.4261, 0.5418, 0.4216, 0.5698, 0.4216, 0.5698, 0.4261, 0.5418, 0.4261, 0.5418, 0.4261, 0.5698, 0.4261, 0.5698, 0.4261, 0.5418, 0.4216, 0.5418, 0.4261, 0.5698, 0.4261, 0.5698, 0.4216, 0.5698, 0.4139, 0.5698, 0.4216, 0.5974, 0.4216, 0.5974, 0.4139, 0.5698, 0.4049, 0.5698, 0.4139, 0.5974, 0.4139, 0.5974, 0.4049, 0.5698, 0.3971, 0.5698, 0.4049, 0.5974, 0.4049, 0.5974, 0.3971, 0.5698, 0.3926, 0.5698, 0.3971, 0.5974, 0.3971, 0.5974, 0.3926, 0.5698, 0.3926, 0.5698, 0.3926, 0.5974, 0.3926, 0.5974, 0.3926, 0.5698, 0.3971, 0.5698, 0.3926, 0.5974, 0.3926, 0.5974, 0.3971, 0.5698, 0.4049, 0.5698, 0.3971, 0.5974, 0.3971, 0.5974, 0.4049, 0.5698, 0.4139, 0.5698, 0.4049, 0.5974, 0.4049, 0.5974, 0.4139, 0.5698, 0.4216, 0.5698, 0.4139, 0.5974, 0.4139, 0.5974, 0.4216, 0.5698, 0.4261, 0.5698, 0.4216, 0.5974, 0.4216, 0.5974, 0.4261, 0.5698, 0.4261, 0.5698, 0.4261, 0.5974, 0.4261, 0.5974, 0.4261, 0.5698, 0.4216, 0.5698, 0.4261, 0.5974, 0.4261, 0.5974, 0.4216, 0.5974, 0.4139, 0.5974, 0.4216, 0.6288, 0.4216, 0.6288, 0.4139, 0.5974, 0.4049, 0.5974, 0.4139, 0.6288, 0.4139, 0.6288, 0.4049, 0.5974, 0.3971, 0.5974, 0.4049, 0.6288, 0.4049, 0.6288, 0.3971, 0.5974, 0.3926, 0.5974, 0.3971, 0.6288, 0.3971, 0.6288, 0.3926, 0.5974, 0.3926, 0.5974, 0.3926, 0.6288, 0.3926, 0.6288, 0.3926, 0.5974, 0.3971, 0.5974, 0.3926, 0.6288, 0.3926, 0.6288, 0.3971, 0.5974, 0.4049, 0.5974, 0.3971, 0.6288, 0.3971, 0.6288, 0.4049, 0.5974, 0.4139, 0.5974, 0.4049, 0.6288, 0.4049, 0.6288, 0.4139, 0.5974, 0.4216, 0.5974, 0.4139, 0.6288, 0.4139, 0.6288, 0.4216, 0.5974, 0.4261, 0.5974, 0.4216, 0.6288, 0.4216, 0.6288, 0.4261, 0.5974, 0.4261, 0.5974, 0.4261, 0.6288, 0.4261, 0.6288, 0.4261, 0.5974, 0.4216, 0.5974, 0.4261, 0.6288, 0.4261, 0.6288, 0.4216, 0.6288, 0.4139, 0.6288, 0.4216, 0.6322, 0.4244, 0.6322, 0.4149, 0.6288, 0.4049, 0.6288, 0.4139, 0.6322, 0.4149, 0.6322, 0.4039, 0.6288, 0.3971, 0.6288, 0.4049, 0.6322, 0.4039, 0.6322, 0.3943, 0.6288, 0.3926, 0.6288, 0.3971, 0.6322, 0.3943, 0.6322, 0.3888, 0.6288, 0.3926, 0.6288, 0.3926, 0.6322, 0.3888, 0.6322, 0.3888, 0.6288, 0.3971, 0.6288, 0.3926, 0.6322, 0.3888, 0.6322, 0.3943, 0.6288, 0.4049, 0.6288, 0.3971, 0.6322, 0.3943, 0.6322, 0.4039, 0.6288, 0.4139, 0.6288, 0.4049, 0.6322, 0.4039, 0.6322, 0.4149, 0.6288, 0.4216, 0.6288, 0.4139, 0.6322, 0.4149, 0.6322, 0.4244, 0.6288, 0.4261, 0.6288, 0.4216, 0.6322, 0.4244, 0.6322, 0.4299, 0.6288, 0.4261, 0.6288, 0.4261, 0.6322, 0.4299, 0.6322, 0.4299, 0.6288, 0.4216, 0.6288, 0.4261, 0.6322, 0.4299, 0.6322, 0.4244, 0.6322, 0.4149, 0.6322, 0.4244, 0.6472, 0.4244, 0.6472, 0.4149, 0.6322, 0.4039, 0.6322, 0.4149, 0.6472, 0.4149, 0.6472, 0.4039, 0.6322, 0.3943, 0.6322, 0.4039, 0.6472, 0.4039, 0.6472, 0.3943, 0.6322, 0.3888, 0.6322, 0.3943, 0.6472, 0.3943, 0.6472, 0.3888, 0.6322, 0.3888, 0.6322, 0.3888, 0.6472, 0.3888, 0.6472, 0.3888, 0.6322, 0.3943, 0.6322, 0.3888, 0.6472, 0.3888, 0.6472, 0.3943, 0.6322, 0.4039, 0.6322, 0.3943, 0.6472, 0.3943, 0.6472, 0.4039, 0.6322, 0.4149, 0.6322, 0.4039, 0.6472, 0.4039, 0.6472, 0.4149, 0.6322, 0.4244, 0.6322, 0.4149, 0.6472, 0.4149, 0.6472, 0.4244, 0.6322, 0.4299, 0.6322, 0.4244, 0.6472, 0.4244, 0.6472, 0.4299, 0.6322, 0.4299, 0.6322, 0.4299, 0.6472, 0.4299, 0.6472, 0.4299, 0.6322, 0.4244, 0.6322, 0.4299, 0.6472, 0.4299, 0.6472, 0.4244, 0.6322, 0.4244, 0.6322, 0.4299, 0.6472, 0.4299, 0.6472, 0.4244, 0.6322, 0.4299, 0.6322, 0.4299, 0.6472, 0.4299, 0.6472, 0.4299, 0.6322, 0.4299, 0.6322, 0.4244, 0.6472, 0.4244, 0.6472, 0.4299, 0.6322, 0.4244, 0.6322, 0.4149, 0.6472, 0.4149, 0.6472, 0.4244, 0.6322, 0.4149, 0.6322, 0.4039, 0.6472, 0.4039, 0.6472, 0.4149, 0.6322, 0.4039, 0.6322, 0.3943, 0.6472, 0.3943, 0.6472, 0.4039, 0.6322, 0.3943, 0.6322, 0.3888, 0.6472, 0.3888, 0.6472, 0.3943, 0.6322, 0.3888, 0.6322, 0.3888, 0.6472, 0.3888, 0.6472, 0.3888, 0.6322, 0.3888, 0.6322, 0.3943, 0.6472, 0.3943, 0.6472, 0.3888, 0.6322, 0.3943, 0.6322, 0.4039, 0.6472, 0.4039, 0.6472, 0.3943, 0.6322, 0.4039, 0.6322, 0.4149, 0.6472, 0.4149, 0.6472, 0.4039, 0.6322, 0.4149, 0.6322, 0.4244, 0.6472, 0.4244, 0.6472, 0.4149, 0.6288, 0.4216, 0.6288, 0.4261, 0.6322, 0.4299, 0.6322, 0.4244, 0.6288, 0.4261, 0.6288, 0.4261, 0.6322, 0.4299, 0.6322, 0.4299, 0.6288, 0.4261, 0.6288, 0.4216, 0.6322, 0.4244, 0.6322, 0.4299, 0.6288, 0.4216, 0.6288, 0.4139, 0.6322, 0.4149, 0.6322, 0.4244, 0.6288, 0.4139, 0.6288, 0.4049, 0.6322, 0.4039, 0.6322, 0.4149, 0.6288, 0.4049, 0.6288, 0.3971, 0.6322, 0.3943, 0.6322, 0.4039, 0.6288, 0.3971, 0.6288, 0.3926, 0.6322, 0.3888, 0.6322, 0.3943, 0.6288, 0.3926, 0.6288, 0.3926, 0.6322, 0.3888, 0.6322, 0.3888, 0.6288, 0.3926, 0.6288, 0.3971, 0.6322, 0.3943, 0.6322, 0.3888, 0.6288, 0.3971, 0.6288, 0.4049, 0.6322, 0.4039, 0.6322, 0.3943, 0.6288, 0.4049, 0.6288, 0.4139, 0.6322, 0.4149, 0.6322, 0.4039, 0.6288, 0.4139, 0.6288, 0.4216, 0.6322, 0.4244, 0.6322, 0.4149, 0.5974, 0.4216, 0.5974, 0.4261, 0.6288, 0.4261, 0.6288, 0.4216, 0.5974, 0.4261, 0.5974, 0.4261, 0.6288, 0.4261, 0.6288, 0.4261, 0.5974, 0.4261, 0.5974, 0.4216, 0.6288, 0.4216, 0.6288, 0.4261, 0.5974, 0.4216, 0.5974, 0.4139, 0.6288, 0.4139, 0.6288, 0.4216, 0.5974, 0.4139, 0.5974, 0.4049, 0.6288, 0.4049, 0.6288, 0.4139, 0.5974, 0.4049, 0.5974, 0.3971, 0.6288, 0.3971, 0.6288, 0.4049, 0.5974, 0.3971, 0.5974, 0.3926, 0.6288, 0.3926, 0.6288, 0.3971, 0.5974, 0.3926, 0.5974, 0.3926, 0.6288, 0.3926, 0.6288, 0.3926, 0.5974, 0.3926, 0.5974, 0.3971, 0.6288, 0.3971, 0.6288, 0.3926, 0.5974, 0.3971, 0.5974, 0.4049, 0.6288, 0.4049, 0.6288, 0.3971, 0.5974, 0.4049, 0.5974, 0.4139, 0.6288, 0.4139, 0.6288, 0.4049, 0.5974, 0.4139, 0.5974, 0.4216, 0.6288, 0.4216, 0.6288, 0.4139, 0.5698, 0.4216, 0.5698, 0.4261, 0.5974, 0.4261, 0.5974, 0.4216, 0.5698, 0.4261, 0.5698, 0.4261, 0.5974, 0.4261, 0.5974, 0.4261, 0.5698, 0.4261, 0.5698, 0.4216, 0.5974, 0.4216, 0.5974, 0.4261, 0.5698, 0.4216, 0.5698, 0.4139, 0.5974, 0.4139, 0.5974, 0.4216, 0.5698, 0.4139, 0.5698, 0.4049, 0.5974, 0.4049, 0.5974, 0.4139, 0.5698, 0.4049, 0.5698, 0.3971, 0.5974, 0.3971, 0.5974, 0.4049, 0.5698, 0.3971, 0.5698, 0.3926, 0.5974, 0.3926, 0.5974, 0.3971, 0.5698, 0.3926, 0.5698, 0.3926, 0.5974, 0.3926, 0.5974, 0.3926, 0.5698, 0.3926, 0.5698, 0.3971, 0.5974, 0.3971, 0.5974, 0.3926, 0.5698, 0.3971, 0.5698, 0.4049, 0.5974, 0.4049, 0.5974, 0.3971, 0.5698, 0.4049, 0.5698, 0.4139, 0.5974, 0.4139, 0.5974, 0.4049, 0.5698, 0.4139, 0.5698, 0.4216, 0.5974, 0.4216, 0.5974, 0.4139, 0.5418, 0.4216, 0.5418, 0.4261, 0.5698, 0.4261, 0.5698, 0.4216, 0.5418, 0.4261, 0.5418, 0.4261, 0.5698, 0.4261, 0.5698, 0.4261, 0.5418, 0.4261, 0.5418, 0.4216, 0.5698, 0.4216, 0.5698, 0.4261, 0.5418, 0.4216, 0.5418, 0.4139, 0.5698, 0.4139, 0.5698, 0.4216, 0.5418, 0.4139, 0.5418, 0.4049, 0.5698, 0.4049, 0.5698, 0.4139, 0.5418, 0.4049, 0.5418, 0.3971, 0.5698, 0.3971, 0.5698, 0.4049, 0.5418, 0.3971, 0.5418, 0.3926, 0.5698, 0.3926, 0.5698, 0.3971, 0.5418, 0.3926, 0.5418, 0.3926, 0.5698, 0.3926, 0.5698, 0.3926, 0.5418, 0.3926, 0.5418, 0.3971, 0.5698, 0.3971, 0.5698, 0.3926, 0.5418, 0.3971, 0.5418, 0.4049, 0.5698, 0.4049, 0.5698, 0.3971, 0.5418, 0.4049, 0.5418, 0.4139, 0.5698, 0.4139, 0.5698, 0.4049, 0.5418, 0.4139, 0.5418, 0.4216, 0.5698, 0.4216, 0.5698, 0.4139, 0.5132, 0.4216, 0.5132, 0.4261, 0.5418, 0.4261, 0.5418, 0.4216, 0.5132, 0.4261, 0.5132, 0.4261, 0.5418, 0.4261, 0.5418, 0.4261, 0.5132, 0.4261, 0.5132, 0.4216, 0.5418, 0.4216, 0.5418, 0.4261, 0.5132, 0.4216, 0.5132, 0.4139, 0.5418, 0.4139, 0.5418, 0.4216, 0.5132, 0.4139, 0.5132, 0.4049, 0.5418, 0.4049, 0.5418, 0.4139, 0.5132, 0.4049, 0.5132, 0.3971, 0.5418, 0.3971, 0.5418, 0.4049, 0.5132, 0.3971, 0.5132, 0.3926, 0.5418, 0.3926, 0.5418, 0.3971, 0.5132, 0.3926, 0.5132, 0.3926, 0.5418, 0.3926, 0.5418, 0.3926, 0.5132, 0.3926, 0.5132, 0.3971, 0.5418, 0.3971, 0.5418, 0.3926, 0.5132, 0.3971, 0.5132, 0.4049, 0.5418, 0.4049, 0.5418, 0.3971, 0.5132, 0.4049, 0.5132, 0.4139, 0.5418, 0.4139, 0.5418, 0.4049, 0.5132, 0.4139, 0.5132, 0.4216, 0.5418, 0.4216, 0.5418, 0.4139, 0.4855, 0.4216, 0.4855, 0.4261, 0.5132, 0.4261, 0.5132, 0.4216, 0.4855, 0.4261, 0.4855, 0.4261, 0.5132, 0.4261, 0.5132, 0.4261, 0.4855, 0.4261, 0.4855, 0.4216, 0.5132, 0.4216, 0.5132, 0.4261, 0.4855, 0.4216, 0.4855, 0.4139, 0.5132, 0.4139, 0.5132, 0.4216, 0.4855, 0.4139, 0.4855, 0.4049, 0.5132, 0.4049, 0.5132, 0.4139, 0.4855, 0.4049, 0.4855, 0.3971, 0.5132, 0.3971, 0.5132, 0.4049, 0.4855, 0.3971, 0.4855, 0.3926, 0.5132, 0.3926, 0.5132, 0.3971, 0.4855, 0.3926, 0.4855, 0.3926, 0.5132, 0.3926, 0.5132, 0.3926, 0.4855, 0.3926, 0.4855, 0.3971, 0.5132, 0.3971, 0.5132, 0.3926, 0.4855, 0.3971, 0.4855, 0.4049, 0.5132, 0.4049, 0.5132, 0.3971, 0.4855, 0.4049, 0.4855, 0.4139, 0.5132, 0.4139, 0.5132, 0.4049, 0.4855, 0.4139, 0.4855, 0.4216, 0.5132, 0.4216, 0.5132, 0.4139, 0.4579, 0.4216, 0.4579, 0.4261, 0.4855, 0.4261, 0.4855, 0.4216, 0.4579, 0.4261, 0.4579, 0.4261, 0.4855, 0.4261, 0.4855, 0.4261, 0.4579, 0.4261, 0.4579, 0.4216, 0.4855, 0.4216, 0.4855, 0.4261, 0.4579, 0.4216, 0.4579, 0.4139, 0.4855, 0.4139, 0.4855, 0.4216, 0.4579, 0.4139, 0.4579, 0.4049, 0.4855, 0.4049, 0.4855, 0.4139, 0.4579, 0.4049, 0.4579, 0.3971, 0.4855, 0.3971, 0.4855, 0.4049, 0.4579, 0.3971, 0.4579, 0.3926, 0.4855, 0.3926, 0.4855, 0.3971, 0.4579, 0.3926, 0.4579, 0.3926, 0.4855, 0.3926, 0.4855, 0.3926, 0.4579, 0.3926, 0.4579, 0.3971, 0.4855, 0.3971, 0.4855, 0.3926, 0.4579, 0.3971, 0.4579, 0.4049, 0.4855, 0.4049, 0.4855, 0.3971, 0.4579, 0.4049, 0.4579, 0.4139, 0.4855, 0.4139, 0.4855, 0.4049, 0.4579, 0.4139, 0.4579, 0.4216, 0.4855, 0.4216, 0.4855, 0.4139, 0.4296, 0.4216, 0.4296, 0.4261, 0.4579, 0.4261, 0.4579, 0.4216, 0.4296, 0.4261, 0.4296, 0.4261, 0.4579, 0.4261, 0.4579, 0.4261, 0.4296, 0.4261, 0.4296, 0.4216, 0.4579, 0.4216, 0.4579, 0.4261, 0.4296, 0.4216, 0.4296, 0.4139, 0.4579, 0.4139, 0.4579, 0.4216, 0.4296, 0.4139, 0.4296, 0.4049, 0.4579, 0.4049, 0.4579, 0.4139, 0.4296, 0.4049, 0.4296, 0.3971, 0.4579, 0.3971, 0.4579, 0.4049, 0.4296, 0.3971, 0.4296, 0.3926, 0.4579, 0.3926, 0.4579, 0.3971, 0.4296, 0.3926, 0.4296, 0.3926, 0.4579, 0.3926, 0.4579, 0.3926, 0.4296, 0.3926, 0.4296, 0.3971, 0.4579, 0.3971, 0.4579, 0.3926, 0.4296, 0.3971, 0.4296, 0.4049, 0.4579, 0.4049, 0.4579, 0.3971, 0.4296, 0.4049, 0.4296, 0.4139, 0.4579, 0.4139, 0.4579, 0.4049, 0.4296, 0.4139, 0.4296, 0.4216, 0.4579, 0.4216, 0.4579, 0.4139, 0.402, 0.4216, 0.402, 0.4261, 0.4296, 0.4261, 0.4296, 0.4216, 0.402, 0.4261, 0.402, 0.4261, 0.4296, 0.4261, 0.4296, 0.4261, 0.402, 0.4261, 0.402, 0.4216, 0.4296, 0.4216, 0.4296, 0.4261, 0.402, 0.4216, 0.402, 0.4139, 0.4296, 0.4139, 0.4296, 0.4216, 0.402, 0.4139, 0.402, 0.4049, 0.4296, 0.4049, 0.4296, 0.4139, 0.402, 0.4049, 0.402, 0.3971, 0.4296, 0.3971, 0.4296, 0.4049, 0.402, 0.3971, 0.402, 0.3926, 0.4296, 0.3926, 0.4296, 0.3971, 0.402, 0.3926, 0.402, 0.3926, 0.4296, 0.3926, 0.4296, 0.3926, 0.402, 0.3926, 0.402, 0.3971, 0.4296, 0.3971, 0.4296, 0.3926, 0.402, 0.3971, 0.402, 0.4049, 0.4296, 0.4049, 0.4296, 0.3971, 0.402, 0.4049, 0.402, 0.4139, 0.4296, 0.4139, 0.4296, 0.4049, 0.402, 0.4139, 0.402, 0.4216, 0.4296, 0.4216, 0.4296, 0.4139, 0.3757, 0.4216, 0.3757, 0.4261, 0.402, 0.4261, 0.402, 0.4216, 0.3757, 0.4261, 0.3757, 0.4261, 0.402, 0.4261, 0.402, 0.4261, 0.3757, 0.4261, 0.3757, 0.4216, 0.402, 0.4216, 0.402, 0.4261, 0.3757, 0.4216, 0.3757, 0.4139, 0.402, 0.4139, 0.402, 0.4216, 0.3757, 0.4139, 0.3757, 0.4049, 0.402, 0.4049, 0.402, 0.4139, 0.3757, 0.4049, 0.3757, 0.3971, 0.402, 0.3971, 0.402, 0.4049, 0.3757, 0.3971, 0.3757, 0.3926, 0.402, 0.3926, 0.402, 0.3971, 0.3757, 0.3926, 0.3757, 0.3926, 0.402, 0.3926, 0.402, 0.3926, 0.3757, 0.3926, 0.3757, 0.3971, 0.402, 0.3971, 0.402, 0.3926, 0.3757, 0.3971, 0.3757, 0.4049, 0.402, 0.4049, 0.402, 0.3971, 0.3757, 0.4049, 0.3757, 0.4139, 0.402, 0.4139, 0.402, 0.4049, 0.3757, 0.4139, 0.3757, 0.4216, 0.402, 0.4216, 0.402, 0.4139, 0.3491, 0.4216, 0.3491, 0.4261, 0.3757, 0.4261, 0.3757, 0.4216, 0.3491, 0.4261, 0.3491, 0.4261, 0.3757, 0.4261, 0.3757, 0.4261, 0.3491, 0.4261, 0.3491, 0.4216, 0.3757, 0.4216, 0.3757, 0.4261, 0.3491, 0.4216, 0.3491, 0.4139, 0.3757, 0.4139, 0.3757, 0.4216, 0.3491, 0.4139, 0.3491, 0.4049, 0.3757, 0.4049, 0.3757, 0.4139, 0.3491, 0.4049, 0.3491, 0.3971, 0.3757, 0.3971, 0.3757, 0.4049, 0.3491, 0.3971, 0.3491, 0.3926, 0.3757, 0.3926, 0.3757, 0.3971, 0.3491, 0.3926, 0.3491, 0.3926, 0.3757, 0.3926, 0.3757, 0.3926, 0.3491, 0.3926, 0.3491, 0.3971, 0.3757, 0.3971, 0.3757, 0.3926, 0.3491, 0.3971, 0.3491, 0.4049, 0.3757, 0.4049, 0.3757, 0.3971, 0.3491, 0.4049, 0.3491, 0.4139, 0.3757, 0.4139, 0.3757, 0.4049, 0.3491, 0.4139, 0.3491, 0.4216, 0.3757, 0.4216, 0.3757, 0.4139, 0.3212, 0.4216, 0.3212, 0.4261, 0.3491, 0.4261, 0.3491, 0.4216, 0.3212, 0.4261, 0.3212, 0.4261, 0.3491, 0.4261, 0.3491, 0.4261, 0.3212, 0.4261, 0.3212, 0.4216, 0.3491, 0.4216, 0.3491, 0.4261, 0.3212, 0.4216, 0.3212, 0.4139, 0.3491, 0.4139, 0.3491, 0.4216, 0.3212, 0.4139, 0.3212, 0.4049, 0.3491, 0.4049, 0.3491, 0.4139, 0.3212, 0.4049, 0.3212, 0.3971, 0.3491, 0.3971, 0.3491, 0.4049, 0.3212, 0.3971, 0.3212, 0.3926, 0.3491, 0.3926, 0.3491, 0.3971, 0.3212, 0.3926, 0.3212, 0.3926, 0.3491, 0.3926, 0.3491, 0.3926, 0.3212, 0.3926, 0.3212, 0.3971, 0.3491, 0.3971, 0.3491, 0.3926, 0.3212, 0.3971, 0.3212, 0.4049, 0.3491, 0.4049, 0.3491, 0.3971, 0.3212, 0.4049, 0.3212, 0.4139, 0.3491, 0.4139, 0.3491, 0.4049, 0.3212, 0.4139, 0.3212, 0.4216, 0.3491, 0.4216, 0.3491, 0.4139, 0.2939, 0.4216, 0.2939, 0.4261, 0.3212, 0.4261, 0.3212, 0.4216, 0.2939, 0.4261, 0.2939, 0.4261, 0.3212, 0.4261, 0.3212, 0.4261, 0.2939, 0.4261, 0.2939, 0.4216, 0.3212, 0.4216, 0.3212, 0.4261, 0.2939, 0.4216, 0.2939, 0.4139, 0.3212, 0.4139, 0.3212, 0.4216, 0.2939, 0.4139, 0.2939, 0.4049, 0.3212, 0.4049, 0.3212, 0.4139, 0.2939, 0.4049, 0.2939, 0.3971, 0.3212, 0.3971, 0.3212, 0.4049, 0.2939, 0.3971, 0.2939, 0.3926, 0.3212, 0.3926, 0.3212, 0.3971, 0.2939, 0.3926, 0.2939, 0.3926, 0.3212, 0.3926, 0.3212, 0.3926, 0.2939, 0.3926, 0.2939, 0.3971, 0.3212, 0.3971, 0.3212, 0.3926, 0.2939, 0.3971, 0.2939, 0.4049, 0.3212, 0.4049, 0.3212, 0.3971, 0.2939, 0.4049, 0.2939, 0.4139, 0.3212, 0.4139, 0.3212, 0.4049, 0.2939, 0.4139, 0.2939, 0.4216, 0.3212, 0.4216, 0.3212, 0.4139, 0.271, 0.4216, 0.271, 0.4261, 0.2939, 0.4261, 0.2939, 0.4216, 0.271, 0.4261, 0.271, 0.4261, 0.2939, 0.4261, 0.2939, 0.4261, 0.271, 0.4261, 0.271, 0.4216, 0.2939, 0.4216, 0.2939, 0.4261, 0.271, 0.4216, 0.271, 0.4139, 0.2939, 0.4139, 0.2939, 0.4216, 0.271, 0.4139, 0.271, 0.4049, 0.2939, 0.4049, 0.2939, 0.4139, 0.271, 0.4049, 0.271, 0.3971, 0.2939, 0.3971, 0.2939, 0.4049, 0.271, 0.3971, 0.271, 0.3926, 0.2939, 0.3926, 0.2939, 0.3971, 0.271, 0.3926, 0.271, 0.3926, 0.2939, 0.3926, 0.2939, 0.3926, 0.271, 0.3926, 0.271, 0.3971, 0.2939, 0.3971, 0.2939, 0.3926, 0.271, 0.3971, 0.271, 0.4049, 0.2939, 0.4049, 0.2939, 0.3971, 0.271, 0.4049, 0.271, 0.4139, 0.2939, 0.4139, 0.2939, 0.4049, 0.271, 0.4139, 0.271, 0.4216, 0.2939, 0.4216, 0.2939, 0.4139, 0.2674, 0.4243, 0.2674, 0.4298, 0.271, 0.4261, 0.271, 0.4216, 0.2674, 0.4298, 0.2674, 0.4298, 0.271, 0.4261, 0.271, 0.4261, 0.2674, 0.4298, 0.2674, 0.4243, 0.271, 0.4216, 0.271, 0.4261, 0.2674, 0.4243, 0.2674, 0.4148, 0.271, 0.4139, 0.271, 0.4216, 0.2674, 0.4148, 0.2674, 0.4039, 0.271, 0.4049, 0.271, 0.4139, 0.2674, 0.4039, 0.2674, 0.3944, 0.271, 0.3971, 0.271, 0.4049, 0.2674, 0.3944, 0.2674, 0.3889, 0.271, 0.3926, 0.271, 0.3971, 0.2674, 0.3889, 0.2674, 0.3889, 0.271, 0.3926, 0.271, 0.3926, 0.2674, 0.3889, 0.2674, 0.3944, 0.271, 0.3971, 0.271, 0.3926, 0.2674, 0.3944, 0.2674, 0.4039, 0.271, 0.4049, 0.271, 0.3971, 0.2674, 0.4039, 0.2674, 0.4148, 0.271, 0.4139, 0.271, 0.4049, 0.2674, 0.4148, 0.2674, 0.4243, 0.271, 0.4216, 0.271, 0.4139, 0.2545, 0.4298, 0.2674, 0.4298, 0.2674, 0.4243, 0.2545, 0.4243, 0.2545, 0.4298, 0.2674, 0.4298, 0.2674, 0.4298, 0.2545, 0.4298, 0.2545, 0.4243, 0.2674, 0.4243, 0.2674, 0.4298, 0.2545, 0.4298, 0.2545, 0.4148, 0.2674, 0.4148, 0.2674, 0.4243, 0.2545, 0.4243, 0.2545, 0.4039, 0.2674, 0.4039, 0.2674, 0.4148, 0.2545, 0.4148, 0.2545, 0.3944, 0.2674, 0.3944, 0.2674, 0.4039, 0.2545, 0.4039, 0.2545, 0.3889, 0.2674, 0.3889, 0.2674, 0.3944, 0.2545, 0.3944, 0.2545, 0.3889, 0.2674, 0.3889, 0.2674, 0.3889, 0.2545, 0.3889, 0.2545, 0.3944, 0.2674, 0.3944, 0.2674, 0.3889, 0.2545, 0.3889, 0.2545, 0.4039, 0.2674, 0.4039, 0.2674, 0.3944, 0.2545, 0.3944, 0.2545, 0.4148, 0.2674, 0.4148, 0.2674, 0.4039, 0.2545, 0.4039, 0.2545, 0.4243, 0.2674, 0.4243, 0.2674, 0.4148, 0.2545, 0.4148, 0.0, 0.0, 1.0, 0.0, 1.0, 1.0, 0.0, 1.0, 0.0, 0.0, 1.0, 0.0, 1.0, 1.0, 0.0, 1.0, 0.0, 0.0, 1.0, 0.0, 1.0, 1.0, 0.0, 1.0, 0.0, 0.0, 1.0, 0.0, 1.0, 1.0, 0.0, 1.0, 0.0, 0.0, 1.0, 0.0, 1.0, 1.0, 0.0, 1.0, 0.0, 0.0, 1.0, 0.0, 1.0, 1.0, 0.0, 1.0, 0.0, 0.0, 1.0, 0.0, 1.0, 1.0, 0.0, 1.0, 0.0, 0.0, 1.0, 0.0, 1.0, 1.0, 0.0, 1.0, 0.0, 0.0, 1.0, 0.0, 1.0, 1.0, 0.0, 1.0, 0.6208, 0.2617, 0.5864, 0.2575, 0.5891, 0.2249, 0.6196, 0.2324, 0.5864, 0.2575, 0.552, 0.2534, 0.5579, 0.2249, 0.5891, 0.2249, 0.6141, 0.29, 0.5838, 0.2901, 0.5864, 0.2575, 0.6208, 0.2617, 0.5838, 0.2901, 0.554, 0.2828, 0.552, 0.2534, 0.5864, 0.2575, 0.2535, 0.2498, 0.2531, 0.2709, 0.2009, 0.2646, 0.2015, 0.249, 0.2529, 0.2285, 0.2535, 0.2498, 0.2015, 0.249, 0.2023, 0.232, 0.2535, 0.2498, 0.2531, 0.2709, 0.2009, 0.2646, 0.2015, 0.249, 0.2529, 0.2285, 0.2535, 0.2498, 0.2015, 0.249, 0.2023, 0.232, 0.2531, 0.2709, 0.2486, 0.2913, 0.2002, 0.2835, 0.2009, 0.2646, 0.248, 0.2073, 0.2529, 0.2285, 0.2023, 0.232, 0.2032, 0.2149, 0.2531, 0.2709, 0.2486, 0.2913, 0.2002, 0.2835, 0.2009, 0.2646, 0.248, 0.2073, 0.2529, 0.2285, 0.2023, 0.232, 0.2032, 0.2149, 0.3014, 0.1957, 0.3177, 0.2206, 0.2529, 0.2285, 0.248, 0.2073, 0.3167, 0.278, 0.3015, 0.3034, 0.2486, 0.2913, 0.2531, 0.2709, 0.3014, 0.1957, 0.3177, 0.2206, 0.2529, 0.2285, 0.248, 0.2073, 0.3167, 0.278, 0.3015, 0.3034, 0.2486, 0.2913, 0.2531, 0.2709, 0.3177, 0.2206, 0.3204, 0.2493, 0.2535, 0.2498, 0.2529, 0.2285, 0.3204, 0.2493, 0.3167, 0.278, 0.2531, 0.2709, 0.2535, 0.2498, 0.3177, 0.2206, 0.3204, 0.2493, 0.2535, 0.2498, 0.2529, 0.2285, 0.3204, 0.2493, 0.3167, 0.278, 0.2531, 0.2709, 0.2535, 0.2498, 0.4339, 0.2179, 0.4023, 0.2245, 0.3685, 0.1913, 0.4654, 0.2219, 0.4339, 0.2179, 0.4989, 0.1861, 0.4339, 0.2179, 0.3685, 0.1913, 0.4989, 0.1861, 0.4335, 0.2954, 0.465, 0.2896, 0.4986, 0.3241, 0.402, 0.2907, 0.4335, 0.2954, 0.3685, 0.3253, 0.4335, 0.2954, 0.4986, 0.3241, 0.3685, 0.3253, 0.465, 0.2896, 0.4701, 0.2556, 0.4986, 0.3241, 0.4701, 0.2556, 0.4989, 0.1861, 0.4986, 0.3241, 0.3972, 0.2577, 0.402, 0.2907, 0.3685, 0.3253, 0.4023, 0.2245, 0.3972, 0.2577, 0.3685, 0.1913, 0.3972, 0.2577, 0.3685, 0.3253, 0.3685, 0.1913, 0.6613, 0.3226, 0.6613, 0.1866, 0.6767, 0.2015, 0.6767, 0.3061, 0.7978, 0.1774, 0.7972, 0.3186, 0.7815, 0.303, 0.7819, 0.1947, 0.7972, 0.3186, 0.6613, 0.3226, 0.6767, 0.3061, 0.7815, 0.303, 0.6613, 0.1866, 0.7978, 0.1774, 0.7819, 0.1947, 0.6767, 0.2015, 0.09543, 0.3815, 0.09471, 0.4039, 0.0921, 0.3926, 0.1041, 0.373, 0.1027, 0.4133, 0.09471, 0.4039, 0.09543, 0.3815, 0.1164, 0.369, 0.1145, 0.4185, 0.1027, 0.4133, 0.1041, 0.373, 0.1441, 0.3915, 0.1145, 0.4185, 0.1164, 0.369, 0.1382, 0.3729, 0.1441, 0.3915, 0.1164, 0.369, 0.1441, 0.3915, 0.1407, 0.4162, 0.1145, 0.4185, 0.1771, 0.3921, 0.177, 0.4203, 0.1722, 0.4124, 0.1722, 0.3928, 0.1391, 0.4278, 0.1139, 0.4286, 0.1145, 0.4185, 0.1407, 0.4162, 0.1139, 0.4286, 0.09837, 0.4212, 0.1027, 0.4133, 0.1145, 0.4185, 0.09837, 0.4212, 0.08777, 0.4083, 0.09471, 0.4039, 0.1027, 0.4133, 0.08777, 0.4083, 0.08461, 0.3924, 0.0921, 0.3926, 0.09471, 0.4039, 0.08461, 0.3924, 0.08895, 0.3769, 0.09543, 0.3815, 0.0921, 0.3926, 0.08895, 0.3769, 0.1006, 0.365, 0.1041, 0.373, 0.09543, 0.3815, 0.1006, 0.365, 0.1167, 0.3591, 0.1164, 0.369, 0.1041, 0.373, 0.1167, 0.3591, 0.1349, 0.3616, 0.1382, 0.3729, 0.1164, 0.369, 0.1772, 0.3694, 0.1771, 0.3921, 0.1722, 0.3928, 0.1723, 0.3771, 0.1924, 0.3915, 0.1771, 0.3921, 0.1772, 0.3694, 0.1924, 0.3627, 0.1924, 0.3915, 0.1922, 0.4263, 0.177, 0.4203, 0.1771, 0.3921, 0.1106, 0.4478, 0.1139, 0.4286, 0.1391, 0.4278, 0.1368, 0.4494, 0.08792, 0.4378, 0.09837, 0.4212, 0.1139, 0.4286, 0.1106, 0.4478, 0.07053, 0.4184, 0.08777, 0.4083, 0.09837, 0.4212, 0.08792, 0.4378, 0.06382, 0.3917, 0.08461, 0.3924, 0.08777, 0.4083, 0.07053, 0.4184, 0.07259, 0.3656, 0.08895, 0.3769, 0.08461, 0.3924, 0.06382, 0.3917, 0.09159, 0.3477, 0.1006, 0.365, 0.08895, 0.3769, 0.07259, 0.3656, 0.1151, 0.3396, 0.1167, 0.3591, 0.1006, 0.365, 0.09159, 0.3477, 0.1316, 0.3396, 0.1349, 0.3616, 0.1167, 0.3591, 0.1151, 0.3396])
me_cube.materials.append(mat_material)
me_cube.use_remesh_preserve_volume = False
me_cube.use_remesh_preserve_attributes = False
me_cube.use_mirror_vertex_groups = False
me_cube.update()

# ---- objects
ob_cube = bpy.data.objects.new('Cube', me_cube)
ob_lamp = bpy.data.objects.new('Lamp', light_spot)
ob_camera = bpy.data.objects.new('Camera', cam_camera)

# ---- transforms, parenting, visibility, modifiers, constraints
ob_cube.location = (0.0, 0.0, 0.0)
ob_cube.lock_rotations_4d = False
ob_cube.empty_display_type = 'ARROWS'
ob_cube.color = (0.0, 0.0, 0.0, 1.0)
ob_cube.lineart.crease_threshold = 0.0
ob_lamp.location = (4.076, 1.005, 5.904)
ob_lamp.rotation_euler = (0.6503, 0.05522, 1.866)
ob_lamp.lock_rotations_4d = False
ob_lamp.empty_display_type = 'ARROWS'
ob_lamp.color = (0.0, 0.0, 0.0, 0.0)
ob_lamp.lineart.crease_threshold = 0.0
ob_camera.location = (7.481, -6.508, 5.344)
ob_camera.rotation_euler = (1.109, 0.01082, 0.8149)
ob_camera.lock_rotations_4d = False
ob_camera.empty_display_type = 'ARROWS'
ob_camera.color = (0.0, 0.0, 0.0, 0.0)
ob_camera.display_type = 'WIRE'
ob_camera.lineart.crease_threshold = 0.0

# ---- collection membership
col_collection_1.objects.link(ob_cube)
col_collection_1.objects.link(ob_lamp)
col_collection_1.objects.link(ob_camera)

# ---- scene / render settings (as saved in the file)
scene.camera = ob_camera
scene.frame_start = 1; scene.frame_end = 250; scene.frame_set(1)
scene.render.engine = 'BLENDER_EEVEE_NEXT'
scene.render.image_settings.file_format = 'JPEG'
scene.render.image_settings.color_mode = 'RGB'
scene.render.image_settings.compression = 90
scene.render.resolution_x = 800
scene.render.resolution_y = 600
scene.render.pixel_aspect_x = 100.0
scene.render.pixel_aspect_y = 100.0
scene.render.fps = 25
scene.render.dither_intensity = 0.0
scene.render.use_compositing = False
scene.render.use_sequencer = False
scene.render.bake_margin = 2
scene.render.bake_bias = 0.0
scene.render.use_stamp_time = False
scene.render.use_stamp_date = False
scene.render.use_stamp_frame = False
scene.render.use_stamp_camera = False
scene.render.use_stamp_scene = False
scene.render.use_stamp_filename = False
scene.render.use_stamp_render_time = False
scene.render.stamp_font_size = 0
scene.cycles.use_denoising = False
scene.cycles.samples = 10
scene.cycles.sampling_pattern = 'TABULATED_SOBOL'
scene.cycles.light_sampling_threshold = 0.0
scene.cycles.use_adaptive_sampling = False
scene.cycles.use_light_tree = False
scene.cycles.blur_glossy = 0.0
scene.cycles.volume_bounces = 1
scene.cycles.pixel_filter_type = 'GAUSSIAN'
scene.cycles.sample_clamp_indirect = 0.0
scene.view_settings.view_transform = 'Raw'
bpy.context.view_layer.update()
